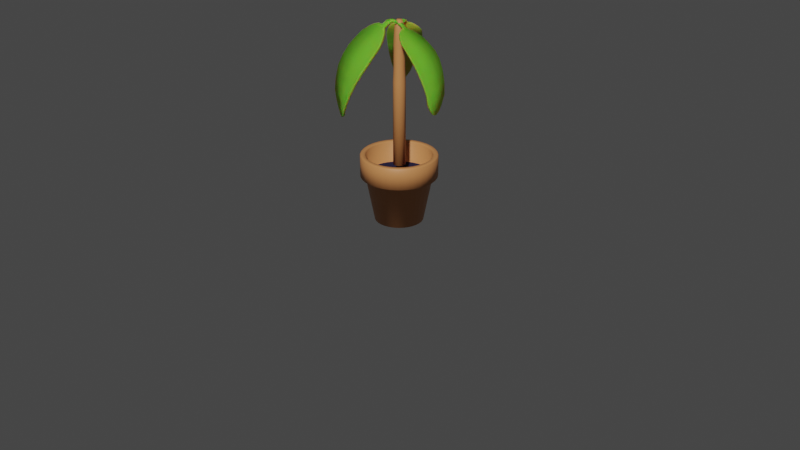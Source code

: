 # Source: Potted_Plant2_UV.blend  (saved by Blender 2.80.75; exported with 4.5.12 LTS)
import bpy
from mathutils import Matrix  # noqa: F401  (used for matrix-valued properties, if any)

bpy.ops.wm.read_factory_settings(use_empty=True)
scene = bpy.context.scene
scene.name = 'Scene'

# ---- collections
col_collection = bpy.data.collections.new('Collection'); scene.collection.children.link(col_collection)

# ---- materials (node trees are filled in below, after node groups)
mat_medium_wood_016 = bpy.data.materials.new('Medium Wood.016')
mat_medium_wood_016.preview_render_type = 'CUBE'
mat_outline_025 = bpy.data.materials.new('Outline.025')
mat_outline_025.use_backface_culling = True
mat_leaf_007 = bpy.data.materials.new('Leaf.007')
mat_leaf_007.preview_render_type = 'CUBE'
mat_material_027 = bpy.data.materials.new('Material.027')
mat_material_027.use_transparent_shadow = False

# ---- node groups
ng_nodegroup_019 = bpy.data.node_groups.new('NodeGroup.019', 'ShaderNodeTree')
_s = ng_nodegroup_019.interface.new_socket(name='Color', in_out='OUTPUT', socket_type='NodeSocketColor')
_s.default_value = (0.0, 0.0, 0.0, 0.0)
_s = ng_nodegroup_019.interface.new_socket(name='Base Color', in_out='INPUT', socket_type='NodeSocketColor')
_s.default_value = (0.5, 0.5, 0.5, 1.0)
_s = ng_nodegroup_019.interface.new_socket(name='Shadow Color', in_out='INPUT', socket_type='NodeSocketColor')
_s.default_value = (0.5, 0.5, 0.5, 1.0)
_N = ng_nodegroup_019.nodes; _L = ng_nodegroup_019.links
n0 = _N.new('ShaderNodeShaderToRGB'); n0.name = 'Shader to RGB'; n0.location = (1, -42)
n1 = _N.new('ShaderNodeMix'); n1.name = 'Mix.001'; n1.location = (515, -31)
n1.data_type = 'RGBA'
n1.blend_type = 'LIGHTEN'
n1.inputs[0].default_value = 1.0
n2 = _N.new('ShaderNodeBsdfDiffuse'); n2.name = 'Diffuse BSDF'; n2.location = (-197, -40)
n3 = _N.new('ShaderNodeMix'); n3.name = 'Mix'; n3.location = (728, -51)
n3.data_type = 'RGBA'
n3.blend_type = 'MULTIPLY'
n3.inputs[0].default_value = 1.0
n4 = _N.new('NodeGroupOutput'); n4.name = 'Group Output'; n4.location = (924, 18)
n5 = _N.new('NodeGroupInput'); n5.name = 'Group Input'; n5.location = (302, -222)
n6 = _N.new('ShaderNodeValToRGB'); n6.name = 'ColorRamp'; n6.location = (223, 5)
n6.width = 227
n6.color_ramp.interpolation = 'CARDINAL'
while len(n6.color_ramp.elements) > 1: n6.color_ramp.elements.remove(n6.color_ramp.elements[-1])
n6.color_ramp.elements[0].position = 0.0; n6.color_ramp.elements[0].color = (0.0, 0.0, 0.0, 1.0)
_e = n6.color_ramp.elements.new(0.8556); _e.color = (0.5, 0.5, 0.5, 1.0)
_e = n6.color_ramp.elements.new(1.0); _e.color = (1.0, 1.0, 1.0, 1.0)
_L.new(n2.outputs[0], n0.inputs[0])
_L.new(n0.outputs[0], n6.inputs[0])
_L.new(n5.outputs[0], n3.inputs[7])
_L.new(n3.outputs[2], n4.inputs[0])
_L.new(n1.outputs[2], n3.inputs[6])
_L.new(n6.outputs[0], n1.inputs[6])
_L.new(n5.outputs[1], n1.inputs[7])
n4.is_active_output = True

# ---- material node trees
mat_medium_wood_016.use_nodes = True; mat_medium_wood_016.node_tree.nodes.clear()
_N = mat_medium_wood_016.node_tree.nodes; _L = mat_medium_wood_016.node_tree.links
n0 = _N.new('ShaderNodeOutputMaterial'); n0.name = 'Material Output'; n0.location = (421, 343)
n0.target = 'CYCLES'
n1 = _N.new('ShaderNodeBsdfPrincipled'); n1.name = 'Principled BSDF'; n1.location = (104, 337)
n1.distribution = 'GGX'
n1.subsurface_method = 'RANDOM_WALK_SKIN'
n1.inputs[0].default_value = (0.552, 0.2232, 0.07619, 1.0)
n1.inputs[3].default_value = 1.45
n1.inputs[27].default_value = (0.0, 0.0, 0.0, 1.0)
n1.inputs[28].default_value = 1.0
n2 = _N.new('ShaderNodeOutputMaterial'); n2.name = 'Material Output.001'; n2.location = (0, 0)
n2.target = 'EEVEE'
n3 = _N.new('ShaderNodeMixShader'); n3.name = 'Mix Shader'; n3.location = (0, 0)
n3.label = 'Disable Shadow'
n3.hide = True
n4 = _N.new('ShaderNodeLightPath'); n4.name = 'Light Path'; n4.location = (0, 0)
n4.hide = True
n5 = _N.new('ShaderNodeBsdfTransparent'); n5.name = 'Transparent BSDF'; n5.location = (0, 0)
n5.hide = True
_L.new(n1.outputs[0], n0.inputs[0])
_L.new(n1.outputs[0], n3.inputs[1])
_L.new(n3.outputs[0], n2.inputs[0])
_L.new(n4.outputs[1], n3.inputs[0])
_L.new(n5.outputs[0], n3.inputs[2])
n0.is_active_output = True
mat_outline_025.use_nodes = True; mat_outline_025.node_tree.nodes.clear()
_N = mat_outline_025.node_tree.nodes; _L = mat_outline_025.node_tree.links
n0 = _N.new('ShaderNodeOutputMaterial'); n0.name = 'Material Output'; n0.location = (300, 300)
n0.target = 'CYCLES'
n1 = _N.new('ShaderNodeEmission'); n1.name = 'Emission'; n1.location = (10, 300)
n1.inputs[0].default_value = (0.016, 0.01444, 0.03434, 1.0)
n2 = _N.new('ShaderNodeOutputMaterial'); n2.name = 'Material Output.001'; n2.location = (0, 0)
n2.target = 'EEVEE'
n3 = _N.new('ShaderNodeMixShader'); n3.name = 'Mix Shader'; n3.location = (0, 0)
n3.label = 'Disable Shadow'
n3.hide = True
n4 = _N.new('ShaderNodeLightPath'); n4.name = 'Light Path'; n4.location = (0, 0)
n4.hide = True
n5 = _N.new('ShaderNodeBsdfTransparent'); n5.name = 'Transparent BSDF'; n5.location = (0, 0)
n5.hide = True
_L.new(n1.outputs[0], n0.inputs[0])
_L.new(n1.outputs[0], n3.inputs[1])
_L.new(n3.outputs[0], n2.inputs[0])
_L.new(n4.outputs[1], n3.inputs[0])
_L.new(n5.outputs[0], n3.inputs[2])
n0.is_active_output = True
mat_leaf_007.use_nodes = True; mat_leaf_007.node_tree.nodes.clear()
_N = mat_leaf_007.node_tree.nodes; _L = mat_leaf_007.node_tree.links
n0 = _N.new('ShaderNodeOutputMaterial'); n0.name = 'Material Output'; n0.location = (421, 343)
n0.target = 'CYCLES'
n1 = _N.new('ShaderNodeGroup'); n1.name = 'Group'; n1.location = (-22, 326)
n1.node_tree = ng_nodegroup_019
n1.inputs[0].default_value = (0.1441, 0.5149, 0.02956, 1.0)
n1.inputs[1].default_value = (0.07036, 0.1413, 0.02843, 1.0)
n2 = _N.new('ShaderNodeBsdfPrincipled'); n2.name = 'Principled BSDF'; n2.location = (142, 332)
n2.distribution = 'GGX'
n2.subsurface_method = 'RANDOM_WALK_SKIN'
n2.inputs[0].default_value = (0.1432, 0.5081, 0.0297, 1.0)
n2.inputs[2].default_value = 0.6018
n2.inputs[3].default_value = 1.45
n2.inputs[4].default_value = 0.8
n2.inputs[8].default_value = 1.0
n2.inputs[10].default_value = 0.03
n2.inputs[13].default_value = 0.0
n2.inputs[27].default_value = (0.0, 0.0, 0.0, 1.0)
n2.inputs[28].default_value = 1.0
n3 = _N.new('ShaderNodeOutputMaterial'); n3.name = 'Material Output.001'; n3.location = (0, 0)
n3.target = 'EEVEE'
n4 = _N.new('ShaderNodeMixShader'); n4.name = 'Mix Shader'; n4.location = (0, 0)
n4.label = 'Disable Shadow'
n4.hide = True
n5 = _N.new('ShaderNodeLightPath'); n5.name = 'Light Path'; n5.location = (0, 0)
n5.hide = True
n6 = _N.new('ShaderNodeBsdfTransparent'); n6.name = 'Transparent BSDF'; n6.location = (0, 0)
n6.hide = True
_L.new(n2.outputs[0], n0.inputs[0])
_L.new(n2.outputs[0], n4.inputs[1])
_L.new(n4.outputs[0], n3.inputs[0])
_L.new(n5.outputs[1], n4.inputs[0])
_L.new(n6.outputs[0], n4.inputs[2])
n0.is_active_output = True
mat_material_027.use_nodes = True; mat_material_027.node_tree.nodes.clear()
_N = mat_material_027.node_tree.nodes; _L = mat_material_027.node_tree.links
n0 = _N.new('ShaderNodeBsdfPrincipled'); n0.name = 'Principled BSDF'; n0.location = (10, 300)
n0.distribution = 'GGX'
n0.subsurface_method = 'RANDOM_WALK_SKIN'
n0.inputs[0].default_value = (0.016, 0.01444, 0.03434, 1.0)
n0.inputs[2].default_value = 1.0
n0.inputs[3].default_value = 1.45
n0.inputs[13].default_value = 0.0
n0.inputs[27].default_value = (0.0, 0.0, 0.0, 1.0)
n0.inputs[28].default_value = 1.0
n1 = _N.new('ShaderNodeOutputMaterial'); n1.name = 'Material Output'; n1.location = (300, 300)
_L.new(n0.outputs[0], n1.inputs[0])
n1.is_active_output = True

# ---- world
world_world = bpy.data.worlds.new('World'); scene.world = world_world
world_world.use_nodes = True; world_world.node_tree.nodes.clear()
_N = world_world.node_tree.nodes; _L = world_world.node_tree.links
n0 = _N.new('ShaderNodeOutputWorld'); n0.name = 'World Output'; n0.location = (300, 300)
n1 = _N.new('ShaderNodeBackground'); n1.name = 'Background'; n1.location = (10, 300)
n1.inputs[0].default_value = (0.05088, 0.05088, 0.05088, 1.0)
_L.new(n1.outputs[0], n0.inputs[0])
n0.is_active_output = True
world_world.color = (0.05088, 0.05088, 0.05088)
world_world.use_sun_shadow = False
world_world.sun_shadow_jitter_overblur = 0.0

# ---- cameras
cam_camera = bpy.data.cameras.new('Camera')
cam_camera.clip_end = 100.0
cam_camera.ortho_scale = 7.314

# ---- meshes
me_cylinder_004 = bpy.data.meshes.new('Cylinder.004')
me_cylinder_004.from_pydata([(-3.106e-07, 0.8372, -1.39), (-2.155e-06, 1.148, 0.2185), (0.1633, 0.8211, -1.39), (0.2239, 1.126, 0.2185), (0.3204, 0.7735, -1.39), (0.4392, 1.06, 0.2185), (0.4651, 0.6961, -1.39), (0.6376, 0.9542, 0.2185), (0.592, 0.592, -1.39), (0.8115, 0.8115, 0.2185), (0.6961, 0.4651, -1.39), (0.9542, 0.6376, 0.2185), (0.7735, 0.3204, -1.39), (1.06, 0.4392, 0.2185), (0.8211, 0.1633, -1.39), (1.126, 0.2239, 0.2185), (0.8372, -3.471e-07, -1.39), (1.148, -8.337e-07, 0.2185), (0.8211, -0.1633, -1.39), (1.126, -0.2239, 0.2185), (0.7735, -0.3204, -1.39), (1.06, -0.4392, 0.2185), (0.6961, -0.4651, -1.39), (0.9542, -0.6376, 0.2185), (0.592, -0.592, -1.39), (0.8115, -0.8115, 0.2185), (0.4651, -0.6961, -1.39), (0.6376, -0.9542, 0.2185), (0.3204, -0.7735, -1.39), (0.4392, -1.06, 0.2185), (0.1633, -0.8211, -1.39), (0.2239, -1.126, 0.2185), (-3.837e-07, -0.8372, -1.39), (-2.255e-06, -1.148, 0.2185), (-0.1633, -0.8211, -1.39), (-0.2239, -1.126, 0.2185), (-0.3204, -0.7735, -1.39), (-0.4392, -1.06, 0.2185), (-0.4651, -0.6961, -1.39), (-0.6376, -0.9542, 0.2185), (-0.592, -0.592, -1.39), (-0.8115, -0.8115, 0.2185), (-0.6961, -0.4651, -1.39), (-0.9542, -0.6376, 0.2185), (-0.7735, -0.3204, -1.39), (-1.06, -0.4392, 0.2185), (-0.8211, -0.1633, -1.39), (-1.126, -0.2239, 0.2185), (-0.8372, -3.006e-07, -1.39), (-1.148, -7.698e-07, 0.2185), (-0.8211, 0.1633, -1.39), (-1.126, 0.2239, 0.2185), (-0.7735, 0.3204, -1.39), (-1.06, 0.4392, 0.2185), (-0.6961, 0.4651, -1.39), (-0.9542, 0.6376, 0.2185), (-0.592, 0.592, -1.39), (-0.8115, 0.8115, 0.2185), (-0.4651, 0.6961, -1.39), (-0.6376, 0.9542, 0.2185), (-0.3204, 0.7735, -1.39), (-0.4392, 1.06, 0.2185), (-0.1633, 0.8211, -1.39), (-0.2239, 1.126, 0.2185), (0.2566, 1.29, 0.2185), (-2.425e-06, 1.315, 0.2185), (0.5034, 1.215, 0.2185), (0.7308, 1.094, 0.2185), (0.9301, 0.9301, 0.2185), (1.094, 0.7308, 0.2185), (1.215, 0.5034, 0.2185), (1.29, 0.2566, 0.2185), (1.315, -1.144e-06, 0.2185), (1.29, -0.2566, 0.2185), (1.215, -0.5034, 0.2185), (1.094, -0.7308, 0.2185), (0.9301, -0.9301, 0.2185), (0.7308, -1.094, 0.2185), (0.5034, -1.215, 0.2185), (0.2566, -1.29, 0.2185), (-2.54e-06, -1.315, 0.2185), (-0.2566, -1.29, 0.2185), (-0.5034, -1.215, 0.2185), (-0.7308, -1.094, 0.2185), (-0.9301, -0.9301, 0.2185), (-1.094, -0.7308, 0.2185), (-1.215, -0.5034, 0.2185), (-1.29, -0.2566, 0.2185), (-1.315, -1.07e-06, 0.2185), (-1.29, 0.2566, 0.2185), (-1.215, 0.5034, 0.2185), (-1.094, 0.7308, 0.2185), (-0.9301, 0.9301, 0.2185), (-0.7308, 1.094, 0.2185), (-0.5034, 1.215, 0.2185), (-0.2566, 1.29, 0.2185), (0.2199, 1.105, 0.2051), (-2.464e-06, 1.127, 0.2051), (0.4313, 1.041, 0.2051), (0.6261, 0.937, 0.2051), (0.7969, 0.7969, 0.2051), (0.937, 0.6261, 0.2051), (1.041, 0.4313, 0.2051), (1.105, 0.2199, 0.2051), (1.127, -1.139e-06, 0.2051), (1.105, -0.2199, 0.2051), (1.041, -0.4313, 0.2051), (0.937, -0.6261, 0.2051), (0.7969, -0.7969, 0.2051), (0.6261, -0.937, 0.2051), (0.4313, -1.041, 0.2051), (0.2199, -1.105, 0.2051), (-2.535e-06, -1.127, 0.2051), (-0.2199, -1.105, 0.2051), (-0.4313, -1.041, 0.2051), (-0.6261, -0.937, 0.2051), (-0.7969, -0.7969, 0.2051), (-0.937, -0.6261, 0.2051), (-1.041, -0.4313, 0.2051), (-1.105, -0.2199, 0.2051), (-1.127, -1.073e-06, 0.2051), (-1.105, 0.2199, 0.2051), (-1.041, 0.4313, 0.2051), (-0.937, 0.6261, 0.2051), (-0.7969, 0.7969, 0.2051), (-0.6261, 0.937, 0.2051), (-0.4313, 1.041, 0.2051), (-0.2199, 1.105, 0.2051), (0.2199, 1.105, 0.9378), (0.2582, 1.128, 0.971), (0.1932, 1.141, 0.971), (0.03313, 1.157, 0.971), (-0.03313, 1.157, 0.971), (-2.441e-06, 1.127, 0.9378), (0.4313, 1.041, 0.9378), (0.4734, 1.056, 0.971), (0.4122, 1.082, 0.971), (0.6261, 0.937, 0.9378), (0.6703, 0.9436, 0.971), (0.6152, 0.9804, 0.971), (0.7969, 0.7969, 0.9378), (0.8415, 0.7947, 0.971), (0.7947, 0.8415, 0.971), (0.937, 0.6261, 0.9378), (0.9804, 0.6152, 0.971), (0.9436, 0.6703, 0.971), (1.041, 0.4313, 0.9378), (1.082, 0.4122, 0.971), (1.056, 0.4734, 0.971), (1.105, 0.2199, 0.9378), (1.141, 0.1932, 0.971), (1.128, 0.2582, 0.971), (1.127, -1.139e-06, 0.9378), (1.157, -0.03313, 0.971), (1.157, 0.03313, 0.971), (1.105, -0.2199, 0.9378), (1.128, -0.2582, 0.971), (1.141, -0.1932, 0.971), (1.041, -0.4313, 0.9378), (1.056, -0.4734, 0.971), (1.082, -0.4122, 0.971), (0.937, -0.6261, 0.9378), (0.9436, -0.6703, 0.971), (0.9804, -0.6152, 0.971), (0.7969, -0.7969, 0.9378), (0.7947, -0.8415, 0.971), (0.8415, -0.7947, 0.971), (0.6261, -0.937, 0.9378), (0.6152, -0.9804, 0.971), (0.6703, -0.9436, 0.971), (0.4313, -1.041, 0.9378), (0.4122, -1.082, 0.971), (0.4734, -1.056, 0.971), (0.2199, -1.105, 0.9378), (0.1932, -1.141, 0.971), (0.2582, -1.128, 0.971), (-2.512e-06, -1.127, 0.9378), (-0.03313, -1.157, 0.971), (0.03313, -1.157, 0.971), (-0.2199, -1.105, 0.9378), (-0.2582, -1.128, 0.971), (-0.1932, -1.141, 0.971), (-0.4313, -1.041, 0.9378), (-0.4734, -1.056, 0.971), (-0.4122, -1.082, 0.971), (-0.6261, -0.937, 0.9378), (-0.6703, -0.9436, 0.971), (-0.6152, -0.9804, 0.971), (-0.7969, -0.7969, 0.9378), (-0.8415, -0.7947, 0.971), (-0.7947, -0.8415, 0.971), (-0.937, -0.6261, 0.9378), (-0.9804, -0.6152, 0.971), (-0.9436, -0.6703, 0.971), (-1.041, -0.4313, 0.9378), (-1.082, -0.4122, 0.971), (-1.056, -0.4734, 0.971), (-1.105, -0.2199, 0.9378), (-1.141, -0.1932, 0.971), (-1.128, -0.2582, 0.971), (-1.127, -1.073e-06, 0.9378), (-1.157, 0.03313, 0.971), (-1.157, -0.03313, 0.971), (-1.105, 0.2199, 0.9378), (-1.128, 0.2582, 0.971), (-1.141, 0.1932, 0.971), (-1.041, 0.4313, 0.9378), (-1.056, 0.4734, 0.971), (-1.082, 0.4122, 0.971), (-0.937, 0.6261, 0.9378), (-0.9436, 0.6703, 0.971), (-0.9804, 0.6152, 0.971), (-0.7969, 0.7969, 0.9378), (-0.7947, 0.8415, 0.971), (-0.8415, 0.7947, 0.971), (-0.6261, 0.937, 0.9378), (-0.6152, 0.9804, 0.971), (-0.6703, 0.9436, 0.971), (-0.4313, 1.041, 0.9378), (-0.4122, 1.082, 0.971), (-0.4734, 1.056, 0.971), (-0.2199, 1.105, 0.9378), (-0.1932, 1.141, 0.971), (-0.2582, 1.128, 0.971), (0.217, 1.261, 0.971), (0.282, 1.248, 0.971), (0.2566, 1.29, 0.9378), (0.03313, 1.279, 0.971), (-2.41e-06, 1.315, 0.9378), (-0.03313, 1.279, 0.971), (0.4588, 1.194, 0.971), (0.52, 1.169, 0.971), (0.5034, 1.215, 0.9378), (0.6829, 1.082, 0.971), (0.738, 1.045, 0.971), (0.7308, 1.094, 0.9378), (0.8808, 0.9277, 0.971), (0.9277, 0.8808, 0.971), (0.9301, 0.9301, 0.9378), (1.045, 0.738, 0.971), (1.082, 0.6829, 0.971), (1.094, 0.7308, 0.9378), (1.169, 0.52, 0.971), (1.194, 0.4588, 0.971), (1.215, 0.5034, 0.9378), (1.248, 0.282, 0.971), (1.261, 0.217, 0.971), (1.29, 0.2566, 0.9378), (1.279, 0.03313, 0.971), (1.279, -0.03313, 0.971), (1.315, -1.144e-06, 0.9378), (1.261, -0.217, 0.971), (1.248, -0.282, 0.971), (1.29, -0.2566, 0.9378), (1.194, -0.4588, 0.971), (1.169, -0.52, 0.971), (1.215, -0.5034, 0.9378), (1.082, -0.6829, 0.971), (1.045, -0.738, 0.971), (1.094, -0.7308, 0.9378), (0.9277, -0.8809, 0.971), (0.8808, -0.9277, 0.971), (0.9301, -0.9301, 0.9378), (0.738, -1.045, 0.971), (0.6829, -1.082, 0.971), (0.7308, -1.094, 0.9378), (0.52, -1.169, 0.971), (0.4588, -1.194, 0.971), (0.5034, -1.215, 0.9378), (0.282, -1.248, 0.971), (0.217, -1.261, 0.971), (0.2566, -1.29, 0.9378), (0.03313, -1.279, 0.971), (-0.03313, -1.279, 0.971), (-2.525e-06, -1.315, 0.9378), (-0.217, -1.261, 0.971), (-0.282, -1.248, 0.971), (-0.2566, -1.29, 0.9378), (-0.4588, -1.194, 0.971), (-0.52, -1.169, 0.971), (-0.5034, -1.215, 0.9378), (-0.6829, -1.082, 0.971), (-0.738, -1.045, 0.971), (-0.7308, -1.094, 0.9378), (-0.8809, -0.9277, 0.971), (-0.9277, -0.8809, 0.971), (-0.9301, -0.9301, 0.9378), (-1.045, -0.738, 0.971), (-1.082, -0.6829, 0.971), (-1.094, -0.7308, 0.9378), (-1.169, -0.52, 0.971), (-1.194, -0.4588, 0.971), (-1.215, -0.5034, 0.9378), (-1.248, -0.282, 0.971), (-1.261, -0.217, 0.971), (-1.29, -0.2566, 0.9378), (-1.279, -0.03313, 0.971), (-1.279, 0.03313, 0.971), (-1.315, -1.07e-06, 0.9378), (-1.261, 0.217, 0.971), (-1.248, 0.282, 0.971), (-1.29, 0.2566, 0.9378), (-1.194, 0.4588, 0.971), (-1.169, 0.52, 0.971), (-1.215, 0.5034, 0.9378), (-1.082, 0.6829, 0.971), (-1.045, 0.738, 0.971), (-1.094, 0.7308, 0.9378), (-0.9277, 0.8808, 0.971), (-0.8809, 0.9277, 0.971), (-0.9301, 0.9301, 0.9378), (-0.738, 1.045, 0.971), (-0.6829, 1.082, 0.971), (-0.7308, 1.094, 0.9378), (-0.52, 1.169, 0.971), (-0.4588, 1.194, 0.971), (-0.5034, 1.215, 0.9378), (-0.282, 1.248, 0.971), (-0.217, 1.261, 0.971), (-0.2566, 1.29, 0.9378), (-0.06631, 0.1875, 4.825), (-0.07344, 0.207, 0.6021), (-0.1231, 0.1547, 4.825), (-0.1365, 0.1707, 0.6021), (-0.1652, 0.1045, 4.825), (-0.1833, 0.1149, 0.6021), (-0.1876, 0.04289, 4.825), (-0.2081, 0.0465, 0.6021), (-0.1876, -0.02266, 4.825), (-0.2081, -0.02628, 0.6021), (-0.1652, -0.08426, 4.825), (-0.1833, -0.09468, 0.6021), (-0.1231, -0.1345, 4.825), (-0.1365, -0.1504, 0.6021), (-0.06631, -0.1672, 4.825), (-0.07344, -0.1868, 0.6021), (-0.001759, -0.1786, 4.825), (-0.001759, -0.1995, 0.6021), (0.06279, -0.1672, 4.825), (0.06992, -0.1868, 0.6021), (0.1196, -0.1345, 4.825), (0.133, -0.1504, 0.6021), (0.1617, -0.08426, 4.825), (0.1797, -0.09468, 0.6021), (0.1841, -0.02266, 4.825), (0.2046, -0.02628, 0.6021), (0.1841, 0.04289, 4.825), (0.2046, 0.0465, 0.6021), (0.1617, 0.1045, 4.825), (0.1797, 0.1149, 0.6021), (0.1196, 0.1547, 4.825), (0.133, 0.1707, 0.6021), (0.06279, 0.1875, 4.825), (0.06992, 0.207, 0.6021), (-0.001759, 0.1988, 4.825), (-0.001759, 0.2197, 0.6021), (0.1604, 0.1038, 4.02), (0.1797, 0.1149, 3.493), (-0.001759, 0.2197, 3.493), (-0.001759, 0.1974, 4.02), (0.1186, 0.1536, 4.02), (0.133, 0.1707, 3.493), (0.1827, -0.02241, 4.02), (0.2046, -0.02628, 3.493), (0.0623, 0.1861, 4.02), (0.06992, 0.207, 3.493), (0.1186, -0.1334, 4.02), (0.133, -0.1504, 3.493), (0.1827, 0.04264, 4.02), (0.2046, 0.0465, 3.493), (-0.06582, -0.1659, 4.02), (-0.07344, -0.1868, 3.493), (-0.001759, -0.1772, 4.02), (-0.001759, -0.1995, 3.493), (0.0623, -0.1659, 4.02), (0.06992, -0.1868, 3.493), (0.1604, -0.08354, 4.02), (0.1797, -0.09468, 3.493), (-0.1222, -0.1334, 4.02), (-0.1365, -0.1504, 3.493), (-0.164, -0.08354, 4.02), (-0.1833, -0.09468, 3.493), (-0.1222, 0.1536, 4.02), (-0.1365, 0.1707, 3.493), (-0.1862, 0.04264, 4.02), (-0.2081, 0.0465, 3.493), (-0.1862, -0.02241, 4.02), (-0.2081, -0.02628, 3.493), (-0.164, 0.1038, 4.02), (-0.1833, 0.1149, 3.493), (-0.06582, 0.1861, 4.02), (-0.07344, 0.207, 3.493), (-0.0566, 0.1608, 5.317), (-0.1048, 0.133, 5.317), (-0.1406, 0.09029, 5.317), (-0.1597, 0.03796, 5.317), (-0.1597, -0.01773, 5.317), (-0.1406, -0.07007, 5.317), (-0.1048, -0.1127, 5.317), (-0.0566, -0.1406, 5.317), (-0.001759, -0.1502, 5.317), (0.05309, -0.1406, 5.317), (0.1013, -0.1127, 5.317), (0.1371, -0.07007, 5.317), (0.1562, -0.01773, 5.317), (0.1562, 0.03796, 5.317), (0.1371, 0.09029, 5.317), (0.1013, 0.133, 5.317), (0.05309, 0.1608, 5.317), (-0.001759, 0.1705, 5.317), (-0.03105, 0.09059, 5.565), (-0.05681, 0.07572, 5.565), (-0.07593, 0.05293, 5.565), (-0.0861, 0.02498, 5.565), (-0.0861, -0.00476, 5.565), (-0.07593, -0.03271, 5.565), (-0.05681, -0.05549, 5.565), (-0.03105, -0.07036, 5.565), (-0.001759, -0.07553, 5.565), (0.02753, -0.07036, 5.565), (0.05329, -0.05549, 5.565), (0.07241, -0.03271, 5.565), (0.08258, -0.00476, 5.565), (0.08258, 0.02498, 5.565), (0.07241, 0.05293, 5.565), (0.05329, 0.07572, 5.565), (0.02753, 0.09059, 5.565), (-0.001759, 0.09575, 5.565), (-0.3332, -0.3488, 5.359), (-0.4998, -0.3291, 5.364), (-0.6802, -0.3579, 5.314), (-0.8675, -0.4342, 5.211), (-1.054, -0.5553, 5.059), (-1.177, -0.7318, 4.852), (-1.308, -0.9185, 4.603), (-1.404, -1.094, 4.297), (-1.486, -1.236, 3.941), (-1.517, -1.335, 3.499), (-1.501, -1.355, 3.2), (-1.486, -1.313, 2.838), (-1.408, -1.305, 2.574), (-1.303, -1.318, 2.375), (-1.183, -1.364, 2.323), (-1.05, -1.441, 2.42), (-0.9279, -1.527, 2.597), (-0.6879, -1.631, 2.944), (-0.5012, -1.641, 3.276), (-0.2962, -1.568, 3.694), (-0.1337, -1.448, 4.034), (-0.01266, -1.28, 4.334), (0.04371, -1.073, 4.599), (0.07951, -0.8717, 4.824), (0.02415, -0.6831, 5.026), (-0.06605, -0.5294, 5.186), (-0.1867, -0.4165, 5.299), (-0.3494, -0.4087, 5.416), (-0.516, -0.3889, 5.421), (-0.6964, -0.4177, 5.371), (-0.8837, -0.494, 5.268), (-1.07, -0.6152, 5.116), (-1.193, -0.7916, 4.909), (-1.324, -0.9783, 4.66), (-1.42, -1.154, 4.355), (-1.502, -1.296, 3.998), (-1.533, -1.394, 3.556), (-1.534, -1.434, 3.187), (-1.519, -1.391, 2.825), (-1.44, -1.382, 2.561), (-1.336, -1.396, 2.362), (-1.216, -1.442, 2.31), (-1.082, -1.519, 2.407), (-0.9606, -1.604, 2.584), (-0.721, -1.71, 2.931), (-0.5174, -1.701, 3.334), (-0.3124, -1.628, 3.751), (-0.15, -1.508, 4.091), (-0.02886, -1.34, 4.392), (0.0275, -1.132, 4.656), (0.0633, -0.9315, 4.881), (0.007943, -0.743, 5.083), (-0.08226, -0.5892, 5.244), (-0.2029, -0.4763, 5.356), (-0.2643, -0.2388, 5.487), (-0.1178, -0.3064, 5.427), (-0.2805, -0.2986, 5.544), (-0.134, -0.3663, 5.484), (-0.2107, -0.1382, 5.498), (-0.07093, -0.2349, 5.483), (-0.1887, -0.1222, 5.579), (-0.05183, -0.2287, 5.565), (-0.1282, -0.08556, 5.459), (0.01628, -0.179, 5.46), (-0.09099, -0.02102, 5.525), (0.0535, -0.1144, 5.525), (-0.0749, -0.06147, 5.438), (0.03276, -0.1112, 5.422), (-0.04802, 0.002199, 5.439), (0.05964, -0.04753, 5.423), (-0.0732, 0.382, 5.338), (0.01252, 0.4906, 5.299), (0.05441, 0.6277, 5.224), (0.05087, 0.7882, 5.114), (0.001407, 0.9652, 4.975), (-0.1288, 1.12, 4.819), (-0.2755, 1.282, 4.63), (-0.4466, 1.409, 4.402), (-0.6167, 1.507, 4.129), (-0.8048, 1.54, 3.791), (-0.9167, 1.515, 3.561), (-1.005, 1.456, 3.267), (-1.112, 1.376, 3.074), (-1.226, 1.293, 2.942), (-1.324, 1.226, 2.939), (-1.404, 1.176, 3.063), (-1.459, 1.145, 3.25), (-1.527, 1.053, 3.604), (-1.511, 0.9522, 3.914), (-1.422, 0.806, 4.279), (-1.306, 0.6611, 4.563), (-1.152, 0.5191, 4.794), (-0.955, 0.4013, 4.974), (-0.7656, 0.2979, 5.119), (-0.5527, 0.263, 5.227), (-0.3614, 0.266, 5.301), (-0.1994, 0.3062, 5.339), (-0.08944, 0.4266, 5.393), (-0.003727, 0.5352, 5.354), (0.03817, 0.6723, 5.278), (0.03463, 0.8328, 5.169), (-0.01484, 1.01, 5.03), (-0.145, 1.165, 4.874), (-0.2917, 1.327, 4.685), (-0.4629, 1.453, 4.456), (-0.633, 1.551, 4.183), (-0.8211, 1.585, 3.845), (-0.9598, 1.575, 3.559), (-1.047, 1.515, 3.266), (-1.155, 1.435, 3.072), (-1.269, 1.352, 2.941), (-1.367, 1.285, 2.937), (-1.446, 1.235, 3.061), (-1.502, 1.204, 3.249), (-1.57, 1.113, 3.603), (-1.528, 0.9968, 3.969), (-1.438, 0.8505, 4.334), (-1.322, 0.7056, 4.617), (-1.169, 0.5637, 4.849), (-0.9713, 0.4458, 5.029), (-0.7818, 0.3425, 5.173), (-0.569, 0.3076, 5.282), (-0.3776, 0.3106, 5.356), (-0.2157, 0.3508, 5.393), (0.01117, 0.291, 5.433), (-0.1151, 0.2152, 5.434), (-0.005077, 0.3356, 5.488), (-0.1313, 0.2598, 5.488), (0.06006, 0.206, 5.433), (-0.0695, 0.1524, 5.474), (0.08605, 0.1893, 5.499), (-0.04843, 0.1425, 5.542), (0.04884, 0.1196, 5.41), (-0.07563, 0.06228, 5.464), (0.0968, 0.06773, 5.457), (-0.02766, 0.01041, 5.511), (0.03623, 0.06881, 5.401), (-0.0481, 0.0153, 5.424), (0.06833, 0.01952, 5.395), (-0.016, -0.03399, 5.417), (0.2876, -0.1283, 5.3), (0.3232, -0.2668, 5.286), (0.408, -0.3943, 5.233), (0.5386, -0.5059, 5.142), (0.71, -0.5964, 5.018), (0.912, -0.6135, 4.862), (1.129, -0.6276, 4.673), (1.334, -0.6091, 4.437), (1.514, -0.5822, 4.154), (1.653, -0.5154, 3.798), (1.7, -0.4542, 3.553), (1.705, -0.4035, 3.245), (1.705, -0.3066, 3.03), (1.708, -0.1917, 2.876), (1.713, -0.07579, 2.851), (1.72, 0.03863, 2.956), (1.729, 0.1348, 3.128), (1.696, 0.3063, 3.457), (1.606, 0.4099, 3.753), (1.435, 0.4918, 4.109), (1.25, 0.5375, 4.389), (1.044, 0.5419, 4.623), (0.8312, 0.4887, 4.816), (0.6349, 0.4266, 4.975), (0.4795, 0.2992, 5.108), (0.3673, 0.1603, 5.21), (0.3025, 0.01589, 5.274), (0.333, -0.1319, 5.356), (0.3687, -0.2704, 5.342), (0.4534, -0.3979, 5.289), (0.584, -0.5094, 5.199), (0.7554, -0.6, 5.074), (0.9574, -0.617, 4.919), (1.175, -0.6312, 4.729), (1.379, -0.6126, 4.493), (1.559, -0.5857, 4.21), (1.699, -0.5189, 3.854), (1.774, -0.4558, 3.552), (1.778, -0.405, 3.244), (1.778, -0.3082, 3.029), (1.78, -0.1933, 2.875), (1.785, -0.07733, 2.849), (1.793, 0.03709, 2.955), (1.802, 0.1333, 3.127), (1.769, 0.3048, 3.456), (1.651, 0.4063, 3.809), (1.48, 0.4883, 4.165), (1.295, 0.5339, 4.445), (1.089, 0.5384, 4.679), (0.8766, 0.4851, 4.872), (0.6804, 0.4231, 5.031), (0.525, 0.2957, 5.165), (0.4127, 0.1567, 5.266), (0.3479, 0.01234, 5.331), (0.1642, -0.124, 5.396), (0.1791, 0.02026, 5.37), (0.2096, -0.1275, 5.452), (0.2245, 0.01671, 5.426), (0.06688, -0.1124, 5.394), (0.1015, 0.02867, 5.409), (0.0379, -0.111, 5.461), (0.08093, 0.03036, 5.479), (0.004374, -0.05682, 5.36), (0.03301, 0.08475, 5.389), (-0.06589, -0.05544, 5.408), (-0.03726, 0.08613, 5.437), (-0.02875, -0.01865, 5.344), (-0.0211, 0.0834, 5.348), (-0.08745, -0.01605, 5.337), (-0.0798, 0.08601, 5.341)], [], [(0, 1, 3, 2), (2, 3, 5, 4), (4, 5, 7, 6), (6, 7, 9, 8), (8, 9, 11, 10), (10, 11, 13, 12), (12, 13, 15, 14), (14, 15, 17, 16), (16, 17, 19, 18), (18, 19, 21, 20), (20, 21, 23, 22), (22, 23, 25, 24), (24, 25, 27, 26), (26, 27, 29, 28), (28, 29, 31, 30), (30, 31, 33, 32), (32, 33, 35, 34), (34, 35, 37, 36), (36, 37, 39, 38), (38, 39, 41, 40), (40, 41, 43, 42), (42, 43, 45, 44), (44, 45, 47, 46), (46, 47, 49, 48), (48, 49, 51, 50), (50, 51, 53, 52), (52, 53, 55, 54), (54, 55, 57, 56), (56, 57, 59, 58), (58, 59, 61, 60), (13, 11, 69, 70), (60, 61, 63, 62), (62, 63, 1, 0), (0, 2, 4, 6, 8, 10, 12, 14, 16, 18, 20, 22, 24, 26, 28, 30, 32, 34, 36, 38, 40, 42, 44, 46, 48, 50, 52, 54, 56, 58, 60, 62), (94, 93, 313, 316), (31, 29, 78, 79), (49, 47, 87, 88), (5, 3, 64, 66), (23, 21, 74, 75), (41, 39, 83, 84), (59, 57, 92, 93), (15, 13, 70, 71), (33, 31, 79, 80), (51, 49, 88, 89), (7, 5, 66, 67), (25, 23, 75, 76), (43, 41, 84, 85), (61, 59, 93, 94), (17, 15, 71, 72), (35, 33, 80, 81), (53, 51, 89, 90), (9, 7, 67, 68), (27, 25, 76, 77), (45, 43, 85, 86), (63, 61, 94, 95), (19, 17, 72, 73), (37, 35, 81, 82), (55, 53, 90, 91), (11, 9, 68, 69), (29, 27, 77, 78), (47, 45, 86, 87), (3, 1, 65, 64), (1, 63, 95, 65), (21, 19, 73, 74), (39, 37, 82, 83), (57, 55, 91, 92), (185, 182, 114, 115), (81, 80, 274, 277), (68, 67, 235, 238), (95, 94, 316, 319), (82, 81, 277, 280), (69, 68, 238, 241), (83, 82, 280, 283), (70, 69, 241, 244), (67, 66, 232, 235), (84, 83, 283, 286), (71, 70, 244, 247), (85, 84, 286, 289), (72, 71, 247, 250), (86, 85, 289, 292), (73, 72, 250, 253), (87, 86, 292, 295), (74, 73, 253, 256), (88, 87, 295, 298), (75, 74, 256, 259), (89, 88, 298, 301), (76, 75, 259, 262), (90, 89, 301, 304), (77, 76, 262, 265), (91, 90, 304, 307), (78, 77, 265, 268), (92, 91, 307, 310), (79, 78, 268, 271), (66, 64, 226, 232), (93, 92, 310, 313), (80, 79, 271, 274), (65, 95, 319, 228), (134, 128, 96, 98), (131, 130, 224, 227), (140, 137, 99, 100), (143, 140, 100, 101), (146, 143, 101, 102), (149, 146, 102, 103), (152, 149, 103, 104), (155, 152, 104, 105), (158, 155, 105, 106), (161, 158, 106, 107), (164, 161, 107, 108), (167, 164, 108, 109), (170, 167, 109, 110), (173, 170, 110, 111), (176, 173, 111, 112), (179, 176, 112, 113), (180, 184, 278, 276), (182, 179, 113, 114), (188, 185, 115, 116), (191, 188, 116, 117), (194, 191, 117, 118), (197, 194, 118, 119), (200, 197, 119, 120), (203, 200, 120, 121), (206, 203, 121, 122), (209, 206, 122, 123), (212, 209, 123, 124), (215, 212, 124, 125), (218, 215, 125, 126), (221, 218, 126, 127), (64, 65, 228, 226), (137, 134, 98, 99), (96, 97, 127, 126, 125, 124, 123, 122, 121, 120, 119, 118, 117, 116, 115, 114, 113, 112, 111, 110, 109, 108, 107, 106, 105, 104, 103, 102, 101, 100, 99, 98), (141, 145, 239, 237), (222, 132, 229, 318), (183, 187, 281, 279), (144, 148, 242, 240), (186, 190, 284, 282), (147, 151, 245, 243), (189, 193, 287, 285), (150, 154, 248, 246), (192, 196, 290, 288), (153, 157, 251, 249), (195, 199, 293, 291), (156, 160, 254, 252), (198, 202, 296, 294), (159, 163, 257, 255), (201, 205, 299, 297), (162, 166, 260, 258), (204, 208, 302, 300), (165, 169, 263, 261), (207, 211, 305, 303), (168, 172, 266, 264), (129, 136, 230, 225), (210, 214, 308, 306), (171, 175, 269, 267), (133, 221, 127, 97), (213, 217, 311, 309), (174, 178, 272, 270), (135, 139, 233, 231), (216, 220, 314, 312), (177, 181, 275, 273), (138, 142, 236, 234), (219, 223, 317, 315), (390, 320, 354, 359), (388, 324, 322, 382), (384, 326, 324, 388), (128, 129, 130), (131, 132, 133), (134, 135, 136), (137, 138, 139), (140, 141, 142), (143, 144, 145), (146, 147, 148), (149, 150, 151), (152, 153, 154), (155, 156, 157), (158, 159, 160), (161, 162, 163), (164, 165, 166), (167, 168, 169), (170, 171, 172), (173, 174, 175), (176, 177, 178), (179, 180, 181), (182, 183, 184), (185, 186, 187), (188, 189, 190), (191, 192, 193), (194, 195, 196), (197, 198, 199), (200, 201, 202), (203, 204, 205), (206, 207, 208), (209, 210, 211), (212, 213, 214), (215, 216, 217), (218, 219, 220), (221, 222, 223), (224, 225, 226), (227, 228, 229), (230, 231, 232), (233, 234, 235), (236, 237, 238), (239, 240, 241), (242, 243, 244), (245, 246, 247), (248, 249, 250), (251, 252, 253), (254, 255, 256), (257, 258, 259), (260, 261, 262), (263, 264, 265), (266, 267, 268), (269, 270, 271), (272, 273, 274), (275, 276, 277), (278, 279, 280), (281, 282, 283), (284, 285, 286), (287, 288, 289), (290, 291, 292), (293, 294, 295), (296, 297, 298), (299, 300, 301), (302, 303, 304), (305, 306, 307), (308, 309, 310), (311, 312, 313), (314, 315, 316), (317, 318, 319), (226, 228, 227, 224), (232, 226, 225, 230), (235, 232, 231, 233), (238, 235, 234, 236), (241, 238, 237, 239), (244, 241, 240, 242), (247, 244, 243, 245), (250, 247, 246, 248), (253, 250, 249, 251), (256, 253, 252, 254), (259, 256, 255, 257), (262, 259, 258, 260), (265, 262, 261, 263), (268, 265, 264, 266), (271, 268, 267, 269), (274, 271, 270, 272), (277, 274, 273, 275), (280, 277, 276, 278), (283, 280, 279, 281), (286, 283, 282, 284), (289, 286, 285, 287), (292, 289, 288, 290), (295, 292, 291, 293), (298, 295, 294, 296), (301, 298, 297, 299), (304, 301, 300, 302), (307, 304, 303, 305), (310, 307, 306, 308), (313, 310, 309, 311), (316, 313, 312, 314), (319, 316, 315, 317), (228, 319, 318, 229), (130, 131, 133, 128), (136, 129, 128, 134), (139, 135, 134, 137), (142, 138, 137, 140), (145, 141, 140, 143), (148, 144, 143, 146), (151, 147, 146, 149), (154, 150, 149, 152), (157, 153, 152, 155), (160, 156, 155, 158), (163, 159, 158, 161), (166, 162, 161, 164), (169, 165, 164, 167), (172, 168, 167, 170), (175, 171, 170, 173), (178, 174, 173, 176), (181, 177, 176, 179), (184, 180, 179, 182), (187, 183, 182, 185), (190, 186, 185, 188), (193, 189, 188, 191), (196, 192, 191, 194), (199, 195, 194, 197), (202, 198, 197, 200), (205, 201, 200, 203), (208, 204, 203, 206), (211, 207, 206, 209), (214, 210, 209, 212), (217, 213, 212, 215), (220, 216, 215, 218), (223, 219, 218, 221), (132, 222, 221, 133), (229, 132, 131, 227), (129, 225, 224, 130), (135, 231, 230, 136), (138, 234, 233, 139), (141, 237, 236, 142), (144, 240, 239, 145), (147, 243, 242, 148), (150, 246, 245, 151), (153, 249, 248, 154), (156, 252, 251, 157), (159, 255, 254, 160), (162, 258, 257, 163), (165, 261, 260, 166), (168, 264, 263, 169), (171, 267, 266, 172), (174, 270, 269, 175), (177, 273, 272, 178), (180, 276, 275, 181), (183, 279, 278, 184), (186, 282, 281, 187), (189, 285, 284, 190), (192, 288, 287, 193), (195, 291, 290, 196), (198, 294, 293, 199), (201, 297, 296, 202), (204, 300, 299, 205), (207, 303, 302, 208), (210, 306, 305, 211), (213, 309, 308, 214), (216, 312, 311, 217), (219, 315, 314, 220), (222, 318, 317, 223), (128, 133, 97, 96), (359, 354, 352, 364), (386, 328, 326, 384), (326, 328, 396, 395), (382, 322, 320, 390), (325, 323, 321, 355, 353, 351, 349, 347, 345, 343, 341, 339, 337, 335, 333, 331, 329, 327), (364, 352, 350, 360), (374, 338, 336, 372), (366, 340, 338, 374), (360, 350, 348, 356), (356, 348, 346, 368), (368, 346, 344, 362), (362, 344, 342, 376), (372, 336, 334, 370), (370, 334, 332, 378), (378, 332, 330, 380), (380, 330, 328, 386), (376, 342, 340, 366), (343, 377, 367, 341), (377, 376, 366, 367), (331, 381, 387, 329), (381, 380, 386, 387), (333, 379, 381, 331), (379, 378, 380, 381), (335, 371, 379, 333), (371, 370, 378, 379), (337, 373, 371, 335), (373, 372, 370, 371), (345, 363, 377, 343), (363, 362, 376, 377), (347, 369, 363, 345), (369, 368, 362, 363), (349, 357, 369, 347), (357, 356, 368, 369), (351, 361, 357, 349), (361, 360, 356, 357), (341, 367, 375, 339), (367, 366, 374, 375), (339, 375, 373, 337), (375, 374, 372, 373), (353, 365, 361, 351), (365, 364, 360, 361), (323, 383, 391, 321), (383, 382, 390, 391), (329, 387, 385, 327), (387, 386, 384, 385), (355, 358, 365, 353), (358, 359, 364, 365), (327, 385, 389, 325), (385, 384, 388, 389), (325, 389, 383, 323), (389, 388, 382, 383), (321, 391, 358, 355), (391, 390, 359, 358), (396, 397, 415, 414), (336, 338, 401, 400), (320, 322, 393, 392), (352, 354, 409, 408), (350, 352, 408, 407), (328, 330, 397, 396), (332, 334, 399, 398), (324, 326, 395, 394), (338, 340, 402, 401), (348, 350, 407, 406), (342, 344, 404, 403), (340, 342, 403, 402), (322, 324, 394, 393), (334, 336, 400, 399), (354, 320, 392, 409), (346, 348, 406, 405), (330, 332, 398, 397), (344, 346, 405, 404), (410, 411, 412, 413, 414, 415, 416, 417, 418, 419, 420, 421, 422, 423, 424, 425, 426, 427), (404, 405, 423, 422), (393, 394, 412, 411), (408, 409, 427, 426), (394, 395, 413, 412), (403, 404, 422, 421), (409, 392, 410, 427), (399, 400, 418, 417), (406, 407, 425, 424), (395, 396, 414, 413), (402, 403, 421, 420), (407, 408, 426, 425), (392, 393, 411, 410), (397, 398, 416, 415), (401, 402, 420, 419), (398, 399, 417, 416), (400, 401, 419, 418), (405, 406, 424, 423), (429, 428, 454, 453, 430), (431, 430, 453, 452), (432, 431, 452, 451), (433, 432, 451, 450), (434, 433, 450, 449), (435, 434, 449, 448), (436, 435, 448, 447), (437, 436, 447, 446), (438, 437, 446, 445), (439, 438, 445, 444), (440, 439, 444, 443), (441, 440, 443, 442), (456, 457, 480, 481, 455), (458, 479, 480, 457), (459, 478, 479, 458), (460, 477, 478, 459), (461, 476, 477, 460), (462, 475, 476, 461), (463, 474, 475, 462), (464, 473, 474, 463), (465, 472, 473, 464), (466, 471, 472, 465), (467, 470, 471, 466), (468, 469, 470, 467), (442, 443, 470, 469), (430, 431, 458, 457), (443, 444, 471, 470), (431, 432, 459, 458), (444, 445, 472, 471), (432, 433, 460, 459), (445, 446, 473, 472), (433, 434, 461, 460), (446, 447, 474, 473), (434, 435, 462, 461), (447, 448, 475, 474), (435, 436, 463, 462), (448, 449, 476, 475), (436, 437, 464, 463), (449, 450, 477, 476), (437, 438, 465, 464), (450, 451, 478, 477), (438, 439, 466, 465), (451, 452, 479, 478), (439, 440, 467, 466), (452, 453, 480, 479), (440, 441, 468, 467), (453, 454, 481, 480), (428, 429, 456, 455), (454, 428, 482, 483), (429, 430, 457, 456), (482, 484, 488, 486), (481, 454, 483, 485), (455, 481, 485, 484), (428, 455, 484, 482), (442, 469, 468, 441), (487, 486, 490, 491), (484, 485, 489, 488), (485, 483, 487, 489), (483, 482, 486, 487), (490, 492, 496, 494), (486, 488, 492, 490), (488, 489, 493, 492), (489, 487, 491, 493), (495, 494, 496, 497), (492, 493, 497, 496), (493, 491, 495, 497), (491, 490, 494, 495), (499, 498, 524, 523, 500), (501, 500, 523, 522), (502, 501, 522, 521), (503, 502, 521, 520), (504, 503, 520, 519), (505, 504, 519, 518), (506, 505, 518, 517), (507, 506, 517, 516), (508, 507, 516, 515), (509, 508, 515, 514), (510, 509, 514, 513), (511, 510, 513, 512), (526, 527, 550, 551, 525), (528, 549, 550, 527), (529, 548, 549, 528), (530, 547, 548, 529), (531, 546, 547, 530), (532, 545, 546, 531), (533, 544, 545, 532), (534, 543, 544, 533), (535, 542, 543, 534), (536, 541, 542, 535), (537, 540, 541, 536), (538, 539, 540, 537), (512, 513, 540, 539), (500, 501, 528, 527), (513, 514, 541, 540), (501, 502, 529, 528), (514, 515, 542, 541), (502, 503, 530, 529), (515, 516, 543, 542), (503, 504, 531, 530), (516, 517, 544, 543), (504, 505, 532, 531), (517, 518, 545, 544), (505, 506, 533, 532), (518, 519, 546, 545), (506, 507, 534, 533), (519, 520, 547, 546), (507, 508, 535, 534), (520, 521, 548, 547), (508, 509, 536, 535), (521, 522, 549, 548), (509, 510, 537, 536), (522, 523, 550, 549), (510, 511, 538, 537), (523, 524, 551, 550), (498, 499, 526, 525), (524, 498, 552, 553), (499, 500, 527, 526), (552, 554, 558, 556), (551, 524, 553, 555), (525, 551, 555, 554), (498, 525, 554, 552), (512, 539, 538, 511), (557, 556, 560, 561), (554, 555, 559, 558), (555, 553, 557, 559), (553, 552, 556, 557), (560, 562, 566, 564), (556, 558, 562, 560), (558, 559, 563, 562), (559, 557, 561, 563), (565, 564, 566, 567), (562, 563, 567, 566), (563, 561, 565, 567), (561, 560, 564, 565), (569, 568, 594, 593, 570), (571, 570, 593, 592), (572, 571, 592, 591), (573, 572, 591, 590), (574, 573, 590, 589), (575, 574, 589, 588), (576, 575, 588, 587), (577, 576, 587, 586), (578, 577, 586, 585), (579, 578, 585, 584), (580, 579, 584, 583), (581, 580, 583, 582), (596, 597, 620, 621, 595), (598, 619, 620, 597), (599, 618, 619, 598), (600, 617, 618, 599), (601, 616, 617, 600), (602, 615, 616, 601), (603, 614, 615, 602), (604, 613, 614, 603), (605, 612, 613, 604), (606, 611, 612, 605), (607, 610, 611, 606), (608, 609, 610, 607), (582, 583, 610, 609), (570, 571, 598, 597), (583, 584, 611, 610), (571, 572, 599, 598), (584, 585, 612, 611), (572, 573, 600, 599), (585, 586, 613, 612), (573, 574, 601, 600), (586, 587, 614, 613), (574, 575, 602, 601), (587, 588, 615, 614), (575, 576, 603, 602), (588, 589, 616, 615), (576, 577, 604, 603), (589, 590, 617, 616), (577, 578, 605, 604), (590, 591, 618, 617), (578, 579, 606, 605), (591, 592, 619, 618), (579, 580, 607, 606), (592, 593, 620, 619), (580, 581, 608, 607), (593, 594, 621, 620), (568, 569, 596, 595), (594, 568, 622, 623), (569, 570, 597, 596), (622, 624, 628, 626), (621, 594, 623, 625), (595, 621, 625, 624), (568, 595, 624, 622), (582, 609, 608, 581), (627, 626, 630, 631), (624, 625, 629, 628), (625, 623, 627, 629), (623, 622, 626, 627), (630, 632, 636, 634), (626, 628, 632, 630), (628, 629, 633, 632), (629, 627, 631, 633), (635, 634, 636, 637), (632, 633, 637, 636), (633, 631, 635, 637), (631, 630, 634, 635)])
me_cylinder_004.polygons.foreach_set('use_smooth', [True] * 615)
me_cylinder_004.polygons.foreach_set('material_index', [0, 0, 0, 0, 0, 0, 0, 0, 0, 0, 0, 0, 0, 0, 0, 0, 0, 0, 0, 0, 0, 0, 0, 0, 0, 0, 0, 0, 0, 0, 0, 0, 0, 0, 0, 0, 0, 0, 0, 0, 0, 0, 0, 0, 0, 0, 0, 0, 0, 0, 0, 0, 0, 0, 0, 0, 0, 0, 0, 0, 0, 0, 0, 0, 0, 0, 0, 0, 0, 0, 0, 0, 0, 0, 0, 0, 0, 0, 0, 0, 0, 0, 0, 0, 0, 0, 0, 0, 0, 0, 0, 0, 0, 0, 0, 0, 0, 0, 0, 0, 0, 0, 0, 0, 0, 0, 0, 0, 0, 0, 0, 0, 0, 0, 0, 0, 0, 0, 0, 0, 0, 0, 0, 0, 0, 0, 0, 0, 0, 4, 0, 0, 0, 0, 0, 0, 0, 0, 0, 0, 0, 0, 0, 0, 0, 0, 0, 0, 0, 0, 0, 0, 0, 0, 0, 0, 0, 0, 0, 0, 0, 0, 0, 0, 0, 0, 0, 0, 0, 0, 0, 0, 0, 0, 0, 0, 0, 0, 0, 0, 0, 0, 0, 0, 0, 0, 0, 0, 0, 0, 0, 0, 0, 0, 0, 0, 0, 0, 0, 0, 0, 0, 0, 0, 0, 0, 0, 0, 0, 0, 0, 0, 0, 0, 0, 0, 0, 0, 0, 0, 0, 0, 0, 0, 0, 0, 0, 0, 0, 0, 0, 0, 0, 0, 0, 0, 0, 0, 0, 0, 0, 0, 0, 0, 0, 0, 0, 0, 0, 0, 0, 0, 0, 0, 0, 0, 0, 0, 0, 0, 0, 0, 0, 0, 0, 0, 0, 0, 0, 0, 0, 0, 0, 0, 0, 0, 0, 0, 0, 0, 0, 0, 0, 0, 0, 0, 0, 0, 0, 0, 0, 0, 0, 0, 0, 0, 0, 0, 0, 0, 0, 0, 0, 0, 0, 0, 0, 0, 0, 0, 0, 0, 0, 0, 0, 0, 0, 0, 0, 0, 0, 0, 0, 0, 0, 0, 0, 0, 0, 0, 0, 0, 0, 0, 0, 0, 0, 0, 0, 0, 0, 0, 0, 0, 0, 0, 0, 0, 0, 0, 0, 0, 0, 0, 0, 0, 0, 0, 0, 0, 0, 0, 0, 0, 0, 0, 0, 0, 0, 0, 0, 0, 0, 0, 0, 0, 0, 0, 0, 0, 0, 0, 0, 0, 0, 0, 0, 0, 0, 0, 0, 0, 0, 0, 0, 0, 0, 0, 0, 0, 0, 0, 0, 0, 0, 0, 0, 0, 0, 0, 0, 0, 0, 0, 2, 2, 2, 2, 2, 2, 2, 2, 2, 2, 2, 2, 2, 2, 2, 2, 2, 2, 2, 2, 2, 2, 2, 2, 2, 2, 2, 2, 2, 2, 2, 2, 2, 2, 2, 2, 2, 2, 2, 2, 2, 2, 2, 2, 2, 2, 2, 2, 2, 2, 2, 2, 2, 2, 2, 2, 2, 2, 2, 2, 2, 2, 2, 2, 2, 2, 2, 2, 2, 2, 2, 2, 2, 2, 2, 2, 2, 2, 2, 2, 2, 2, 2, 2, 2, 2, 2, 2, 2, 2, 2, 2, 2, 2, 2, 2, 2, 2, 2, 2, 2, 2, 2, 2, 2, 2, 2, 2, 2, 2, 2, 2, 2, 2, 2, 2, 2, 2, 2, 2, 2, 2, 2, 2, 2, 2, 2, 2, 2, 2, 2, 2, 2, 2, 2, 2, 2, 2, 2, 2, 2, 2, 2, 2, 2, 2, 2, 2, 2, 2, 2, 2, 2, 2, 2, 2, 2, 2, 2, 2, 2, 2, 2, 2, 2, 2, 2, 2, 2, 2, 2, 2, 2, 2, 2, 2, 2, 2, 2, 2, 2, 2, 2, 2, 2, 2, 2, 2, 2, 2, 2, 2, 2, 2, 2, 2, 2, 2, 2, 2, 2])
_uv = me_cylinder_004.uv_layers.new(name='UVMap')
_uv.uv.foreach_set('vector', [1.0, 0.5, 1.0, 1.0, 0.9688, 1.0, 0.9688, 0.5, 0.9688, 0.5, 0.9688, 1.0, 0.9375, 1.0, 0.9375, 0.5, 0.9375, 0.5, 0.9375, 1.0, 0.9062, 1.0, 0.9063, 0.5, 0.9063, 0.5, 0.9062, 1.0, 0.875, 1.0, 0.875, 0.5, 0.875, 0.5, 0.875, 1.0, 0.8437, 1.0, 0.8438, 0.5, 0.8438, 0.5, 0.8437, 1.0, 0.8125, 1.0, 0.8125, 0.5, 0.8125, 0.5, 0.8125, 1.0, 0.7812, 1.0, 0.7812, 0.5, 0.7812, 0.5, 0.7812, 1.0, 0.75, 1.0, 0.75, 0.5, 0.75, 0.5, 0.75, 1.0, 0.7188, 1.0, 0.7188, 0.5, 0.7188, 0.5, 0.7188, 1.0, 0.6875, 1.0, 0.6875, 0.5, 0.6875, 0.5, 0.6875, 1.0, 0.6562, 1.0, 0.6563, 0.5, 0.6563, 0.5, 0.6562, 1.0, 0.625, 1.0, 0.625, 0.5, 0.625, 0.5, 0.625, 1.0, 0.5938, 1.0, 0.5938, 0.5, 0.5938, 0.5, 0.5938, 1.0, 0.5625, 1.0, 0.5625, 0.5, 0.5625, 0.5, 0.5625, 1.0, 0.5312, 1.0, 0.5312, 0.5, 0.5312, 0.5, 0.5312, 1.0, 0.5, 1.0, 0.5, 0.5, 0.5, 0.5, 0.5, 1.0, 0.4688, 1.0, 0.4688, 0.5, 0.4688, 0.5, 0.4688, 1.0, 0.4375, 1.0, 0.4375, 0.5, 0.4375, 0.5, 0.4375, 1.0, 0.4062, 1.0, 0.4062, 0.5, 0.4062, 0.5, 0.4062, 1.0, 0.375, 1.0, 0.375, 0.5, 0.375, 0.5, 0.375, 1.0, 0.3438, 1.0, 0.3438, 0.5, 0.3438, 0.5, 0.3438, 1.0, 0.3125, 1.0, 0.3125, 0.5, 0.3125, 0.5, 0.3125, 1.0, 0.2812, 1.0, 0.2812, 0.5, 0.2812, 0.5, 0.2812, 1.0, 0.25, 1.0, 0.25, 0.5, 0.25, 0.5, 0.25, 1.0, 0.2188, 1.0, 0.2188, 0.5, 0.2188, 0.5, 0.2188, 1.0, 0.1875, 1.0, 0.1875, 0.5, 0.1875, 0.5, 0.1875, 1.0, 0.1562, 1.0, 0.1562, 0.5, 0.1562, 0.5, 0.1562, 1.0, 0.125, 1.0, 0.125, 0.5, 0.125, 0.5, 0.125, 1.0, 0.09375, 1.0, 0.09375, 0.5, 0.09375, 0.5, 0.09375, 1.0, 0.0625, 1.0, 0.0625, 0.5, 0.8125, 1.0, 0.8437, 1.0, 0.8438, 1.0, 0.8125, 1.0, 0.0625, 0.5, 0.0625, 1.0, 0.03125, 1.0, 0.03125, 0.5, 0.03125, 0.5, 0.03125, 1.0, 0.0, 1.0, 0.0, 0.5, 0.75, 0.49, 0.7968, 0.4854, 0.8418, 0.4717, 0.8833, 0.4496, 0.9197, 0.4197, 0.9496, 0.3833, 0.9717, 0.3418, 0.9854, 0.2968, 0.99, 0.25, 0.9854, 0.2032, 0.9717, 0.1582, 0.9496, 0.1167, 0.9197, 0.08029, 0.8833, 0.05045, 0.8418, 0.02827, 0.7968, 0.01461, 0.75, 0.01, 0.7032, 0.01461, 0.6582, 0.02827, 0.6167, 0.05045, 0.5803, 0.08029, 0.5504, 0.1167, 0.5283, 0.1582, 0.5146, 0.2032, 0.51, 0.25, 0.5146, 0.2968, 0.5283, 0.3418, 0.5504, 0.3833, 0.5803, 0.4197, 0.6167, 0.4496, 0.6582, 0.4717, 0.7032, 0.4854, 0.0625, 1.0, 0.09375, 1.0, 0.09375, 1.0, 0.0625, 1.0, 0.5312, 1.0, 0.5625, 1.0, 0.5625, 1.0, 0.5312, 1.0, 0.25, 1.0, 0.2812, 1.0, 0.2812, 1.0, 0.25, 1.0, 0.9375, 1.0, 0.9688, 1.0, 0.9687, 1.0, 0.9375, 1.0, 0.6562, 1.0, 0.6875, 1.0, 0.6875, 1.0, 0.6562, 1.0, 0.375, 1.0, 0.4062, 1.0, 0.4063, 1.0, 0.375, 1.0, 0.09375, 1.0, 0.125, 1.0, 0.125, 1.0, 0.09375, 1.0, 0.7812, 1.0, 0.8125, 1.0, 0.8125, 1.0, 0.7812, 1.0, 0.5, 1.0, 0.5312, 1.0, 0.5312, 1.0, 0.5, 1.0, 0.2188, 1.0, 0.25, 1.0, 0.25, 1.0, 0.2188, 1.0, 0.9062, 1.0, 0.9375, 1.0, 0.9375, 1.0, 0.9062, 1.0, 0.625, 1.0, 0.6562, 1.0, 0.6562, 1.0, 0.625, 1.0, 0.3438, 1.0, 0.375, 1.0, 0.375, 1.0, 0.3438, 1.0, 0.0625, 1.0, 0.09375, 1.0, 0.09375, 1.0, 0.0625, 1.0, 0.75, 1.0, 0.7812, 1.0, 0.7812, 1.0, 0.75, 1.0, 0.4688, 1.0, 0.5, 1.0, 0.5, 1.0, 0.4688, 1.0, 0.1875, 1.0, 0.2188, 1.0, 0.2188, 1.0, 0.1875, 1.0, 0.875, 1.0, 0.9062, 1.0, 0.9062, 1.0, 0.875, 1.0, 0.5938, 1.0, 0.625, 1.0, 0.625, 1.0, 0.5938, 1.0, 0.3125, 1.0, 0.3438, 1.0, 0.3438, 1.0, 0.3125, 1.0, 0.03125, 1.0, 0.0625, 1.0, 0.0625, 1.0, 0.03125, 1.0, 0.7188, 1.0, 0.75, 1.0, 0.75, 1.0, 0.7188, 1.0, 0.4375, 1.0, 0.4688, 1.0, 0.4688, 1.0, 0.4375, 1.0, 0.1562, 1.0, 0.1875, 1.0, 0.1875, 1.0, 0.1562, 1.0, 0.8437, 1.0, 0.875, 1.0, 0.875, 1.0, 0.8438, 1.0, 0.5625, 1.0, 0.5938, 1.0, 0.5938, 1.0, 0.5625, 1.0, 0.2812, 1.0, 0.3125, 1.0, 0.3125, 1.0, 0.2812, 1.0, 0.9688, 1.0, 1.0, 1.0, 1.0, 1.0, 0.9687, 1.0, 0.0, 1.0, 0.03125, 1.0, 0.03125, 1.0, 0.0, 1.0, 0.6875, 1.0, 0.7188, 1.0, 0.7188, 1.0, 0.6875, 1.0, 0.4062, 1.0, 0.4375, 1.0, 0.4375, 1.0, 0.4063, 1.0, 0.125, 1.0, 0.1562, 1.0, 0.1562, 1.0, 0.125, 1.0, 0.1358, 0.07903, 0.1713, 0.06003, 0.1713, 0.06003, 0.1358, 0.07903, 0.4688, 1.0, 0.5, 1.0, 0.5, 1.0, 0.4687, 1.0, 0.875, 1.0, 0.9062, 1.0, 0.9062, 1.0, 0.875, 1.0, 0.03125, 1.0, 0.0625, 1.0, 0.0625, 1.0, 0.03125, 1.0, 0.4375, 1.0, 0.4688, 1.0, 0.4687, 1.0, 0.4375, 1.0, 0.8438, 1.0, 0.875, 1.0, 0.875, 1.0, 0.8438, 1.0, 0.4063, 1.0, 0.4375, 1.0, 0.4375, 1.0, 0.4063, 1.0, 0.8125, 1.0, 0.8438, 1.0, 0.8438, 1.0, 0.8125, 1.0, 0.9062, 1.0, 0.9375, 1.0, 0.9375, 1.0, 0.9062, 1.0, 0.375, 1.0, 0.4063, 1.0, 0.4063, 1.0, 0.375, 1.0, 0.7812, 1.0, 0.8125, 1.0, 0.8125, 1.0, 0.7812, 1.0, 0.3438, 1.0, 0.375, 1.0, 0.375, 1.0, 0.3438, 1.0, 0.75, 1.0, 0.7812, 1.0, 0.7812, 1.0, 0.75, 1.0, 0.3125, 1.0, 0.3438, 1.0, 0.3438, 1.0, 0.3125, 1.0, 0.7188, 1.0, 0.75, 1.0, 0.75, 1.0, 0.7187, 1.0, 0.2812, 1.0, 0.3125, 1.0, 0.3125, 1.0, 0.2812, 1.0, 0.6875, 1.0, 0.7188, 1.0, 0.7187, 1.0, 0.6875, 1.0, 0.25, 1.0, 0.2812, 1.0, 0.2812, 1.0, 0.25, 1.0, 0.6562, 1.0, 0.6875, 1.0, 0.6875, 1.0, 0.6562, 1.0, 0.2188, 1.0, 0.25, 1.0, 0.25, 1.0, 0.2187, 1.0, 0.625, 1.0, 0.6562, 1.0, 0.6562, 1.0, 0.625, 1.0, 0.1875, 1.0, 0.2188, 1.0, 0.2187, 1.0, 0.1875, 1.0, 0.5938, 1.0, 0.625, 1.0, 0.625, 1.0, 0.5938, 1.0, 0.1562, 1.0, 0.1875, 1.0, 0.1875, 1.0, 0.1563, 1.0, 0.5625, 1.0, 0.5938, 1.0, 0.5938, 1.0, 0.5625, 1.0, 0.125, 1.0, 0.1562, 1.0, 0.1563, 1.0, 0.125, 1.0, 0.5312, 1.0, 0.5625, 1.0, 0.5625, 1.0, 0.5312, 1.0, 0.9375, 1.0, 0.9687, 1.0, 0.9688, 1.0, 0.9375, 1.0, 0.09375, 1.0, 0.125, 1.0, 0.125, 1.0, 0.09375, 1.0, 0.5, 1.0, 0.5312, 1.0, 0.5312, 1.0, 0.5, 1.0, 0.0, 1.0, 0.03125, 1.0, 0.03125, 1.0, 0.0, 1.0, 0.3287, 0.44, 0.2901, 0.4517, 0.2901, 0.4517, 0.3287, 0.44, 0.256, 0.4611, 0.2853, 0.4582, 0.2896, 0.48, 0.256, 0.4833, 0.3954, 0.3954, 0.3642, 0.421, 0.3642, 0.421, 0.3954, 0.3954, 0.421, 0.3642, 0.3954, 0.3954, 0.3954, 0.3954, 0.421, 0.3642, 0.44, 0.3287, 0.421, 0.3642, 0.421, 0.3642, 0.44, 0.3287, 0.4517, 0.2901, 0.44, 0.3287, 0.44, 0.3287, 0.4517, 0.2901, 0.4556, 0.25, 0.4517, 0.2901, 0.4517, 0.2901, 0.4556, 0.25, 0.4517, 0.2099, 0.4556, 0.25, 0.4556, 0.25, 0.4517, 0.2099, 0.44, 0.1713, 0.4517, 0.2099, 0.4517, 0.2099, 0.44, 0.1713, 0.421, 0.1358, 0.44, 0.1713, 0.44, 0.1713, 0.421, 0.1358, 0.3954, 0.1046, 0.421, 0.1358, 0.421, 0.1358, 0.3954, 0.1046, 0.3642, 0.07903, 0.3954, 0.1046, 0.3954, 0.1046, 0.3642, 0.07903, 0.3287, 0.06003, 0.3642, 0.07903, 0.3642, 0.07903, 0.3287, 0.06003, 0.2901, 0.04833, 0.3287, 0.06003, 0.3287, 0.06003, 0.2901, 0.04833, 0.25, 0.04438, 0.2901, 0.04833, 0.2901, 0.04833, 0.25, 0.04438, 0.2099, 0.04833, 0.25, 0.04438, 0.25, 0.04438, 0.2099, 0.04833, 0.2029, 0.04414, 0.1748, 0.05266, 0.1663, 0.03212, 0.1986, 0.02233, 0.1713, 0.06003, 0.2099, 0.04833, 0.2099, 0.04833, 0.1713, 0.06003, 0.1046, 0.1046, 0.1358, 0.07903, 0.1358, 0.07903, 0.1046, 0.1046, 0.07903, 0.1358, 0.1046, 0.1046, 0.1046, 0.1046, 0.07903, 0.1358, 0.06003, 0.1713, 0.07903, 0.1358, 0.07903, 0.1358, 0.06003, 0.1713, 0.04833, 0.2099, 0.06003, 0.1713, 0.06003, 0.1713, 0.04833, 0.2099, 0.04438, 0.25, 0.04833, 0.2099, 0.04833, 0.2099, 0.04438, 0.25, 0.04833, 0.2901, 0.04438, 0.25, 0.04438, 0.25, 0.04833, 0.2901, 0.06003, 0.3287, 0.04833, 0.2901, 0.04833, 0.2901, 0.06003, 0.3287, 0.07903, 0.3642, 0.06003, 0.3287, 0.06003, 0.3287, 0.07903, 0.3642, 0.1046, 0.3954, 0.07903, 0.3642, 0.07903, 0.3642, 0.1046, 0.3954, 0.1358, 0.421, 0.1046, 0.3954, 0.1046, 0.3954, 0.1358, 0.421, 0.1713, 0.44, 0.1358, 0.421, 0.1358, 0.421, 0.1713, 0.44, 0.2099, 0.4517, 0.1713, 0.44, 0.1713, 0.44, 0.2099, 0.4517, 0.9687, 1.0, 1.0, 1.0, 1.0, 1.0, 0.9688, 1.0, 0.3642, 0.421, 0.3287, 0.44, 0.3287, 0.44, 0.3642, 0.421, 0.2901, 0.4517, 0.25, 0.4556, 0.2099, 0.4517, 0.1713, 0.44, 0.1358, 0.421, 0.1046, 0.3954, 0.07903, 0.3642, 0.06003, 0.3287, 0.04833, 0.2901, 0.04438, 0.25, 0.04833, 0.2099, 0.06003, 0.1713, 0.07903, 0.1358, 0.1046, 0.1046, 0.1358, 0.07903, 0.1713, 0.06003, 0.2099, 0.04833, 0.25, 0.04438, 0.2901, 0.04833, 0.3287, 0.06003, 0.3642, 0.07903, 0.3954, 0.1046, 0.421, 0.1358, 0.44, 0.1713, 0.4517, 0.2099, 0.4556, 0.25, 0.4517, 0.2901, 0.44, 0.3287, 0.421, 0.3642, 0.3954, 0.3954, 0.3642, 0.421, 0.3287, 0.44, 0.4035, 0.395, 0.4222, 0.3723, 0.4406, 0.3847, 0.4193, 0.4107, 0.2147, 0.4582, 0.244, 0.4611, 0.244, 0.4833, 0.2104, 0.48, 0.1636, 0.05728, 0.1377, 0.07112, 0.1254, 0.05263, 0.1551, 0.03674, 0.4289, 0.3623, 0.4427, 0.3364, 0.4633, 0.3449, 0.4474, 0.3746, 0.1277, 0.07783, 0.105, 0.09646, 0.08928, 0.08074, 0.1153, 0.05935, 0.4473, 0.3252, 0.4559, 0.2971, 0.4777, 0.3014, 0.4679, 0.3337, 0.09646, 0.105, 0.07783, 0.1277, 0.05935, 0.1153, 0.08074, 0.08928, 0.4582, 0.2853, 0.4611, 0.256, 0.4833, 0.256, 0.48, 0.2896, 0.07112, 0.1377, 0.05728, 0.1636, 0.03674, 0.1551, 0.05263, 0.1254, 0.4611, 0.244, 0.4582, 0.2147, 0.48, 0.2104, 0.4833, 0.244, 0.05266, 0.1748, 0.04414, 0.2029, 0.02233, 0.1986, 0.03212, 0.1663, 0.4559, 0.2029, 0.4473, 0.1748, 0.4679, 0.1663, 0.4777, 0.1986, 0.04178, 0.2147, 0.0389, 0.244, 0.01667, 0.244, 0.01997, 0.2104, 0.4427, 0.1636, 0.4289, 0.1377, 0.4474, 0.1254, 0.4633, 0.1551, 0.0389, 0.256, 0.04178, 0.2853, 0.01997, 0.2896, 0.01667, 0.256, 0.4222, 0.1277, 0.4035, 0.105, 0.4193, 0.08928, 0.4406, 0.1153, 0.04414, 0.2971, 0.05266, 0.3252, 0.03212, 0.3337, 0.02233, 0.3014, 0.395, 0.09646, 0.3723, 0.07783, 0.3847, 0.05935, 0.4107, 0.08074, 0.05728, 0.3364, 0.07112, 0.3623, 0.05263, 0.3746, 0.03674, 0.3449, 0.3623, 0.07112, 0.3364, 0.05728, 0.3449, 0.03674, 0.3746, 0.05263, 0.2971, 0.4559, 0.3252, 0.4473, 0.3337, 0.4679, 0.3014, 0.4777, 0.07783, 0.3723, 0.09646, 0.395, 0.08074, 0.4107, 0.05935, 0.3847, 0.3252, 0.05266, 0.2971, 0.04414, 0.3014, 0.02233, 0.3337, 0.03212, 0.25, 0.4556, 0.2099, 0.4517, 0.2099, 0.4517, 0.25, 0.4556, 0.105, 0.4035, 0.1277, 0.4222, 0.1153, 0.4406, 0.08928, 0.4193, 0.2853, 0.04178, 0.256, 0.0389, 0.256, 0.01667, 0.2896, 0.01997, 0.3364, 0.4427, 0.3623, 0.4289, 0.3746, 0.4474, 0.3449, 0.4633, 0.1377, 0.4289, 0.1636, 0.4427, 0.1551, 0.4633, 0.1254, 0.4474, 0.244, 0.0389, 0.2147, 0.04178, 0.2104, 0.01997, 0.244, 0.01667, 0.3723, 0.4222, 0.395, 0.4035, 0.4107, 0.4193, 0.3847, 0.4406, 0.1748, 0.4473, 0.2029, 0.4559, 0.1986, 0.4777, 0.1663, 0.4679, 1.0, 0.8336, 1.0, 1.0, 0.9444, 1.0, 0.9444, 0.8336, 0.9444, 0.8336, 0.9444, 1.0, 0.8889, 1.0, 0.8889, 0.8336, 0.8889, 0.8336, 0.8889, 1.0, 0.8333, 1.0, 0.8333, 0.8336, 0.2901, 0.4517, 0.2971, 0.4559, 0.2853, 0.4582, 0.256, 0.4611, 0.244, 0.4611, 0.25, 0.4556, 0.3287, 0.44, 0.3364, 0.4427, 0.3252, 0.4473, 0.3642, 0.421, 0.3723, 0.4222, 0.3623, 0.4289, 0.3954, 0.3954, 0.4035, 0.395, 0.395, 0.4035, 0.421, 0.3642, 0.4289, 0.3623, 0.4222, 0.3723, 0.44, 0.3287, 0.4473, 0.3252, 0.4427, 0.3364, 0.4517, 0.2901, 0.4582, 0.2853, 0.4559, 0.2971, 0.4556, 0.25, 0.4611, 0.244, 0.4611, 0.256, 0.4517, 0.2099, 0.4559, 0.2029, 0.4582, 0.2147, 0.44, 0.1713, 0.4427, 0.1636, 0.4473, 0.1748, 0.421, 0.1358, 0.4222, 0.1277, 0.4289, 0.1377, 0.3954, 0.1046, 0.395, 0.09646, 0.4035, 0.105, 0.3642, 0.07903, 0.3623, 0.07112, 0.3723, 0.07783, 0.3287, 0.06003, 0.3252, 0.05266, 0.3364, 0.05728, 0.2901, 0.04833, 0.2853, 0.04178, 0.2971, 0.04414, 0.25, 0.04438, 0.244, 0.0389, 0.256, 0.0389, 0.2099, 0.04833, 0.2029, 0.04414, 0.2147, 0.04178, 0.1713, 0.06003, 0.1636, 0.05728, 0.1748, 0.05266, 0.1358, 0.07903, 0.1277, 0.07783, 0.1377, 0.07112, 0.1046, 0.1046, 0.09646, 0.105, 0.105, 0.09646, 0.07903, 0.1358, 0.07112, 0.1377, 0.07783, 0.1277, 0.06003, 0.1713, 0.05266, 0.1748, 0.05728, 0.1636, 0.04833, 0.2099, 0.04178, 0.2147, 0.04414, 0.2029, 0.04438, 0.25, 0.0389, 0.256, 0.0389, 0.244, 0.04833, 0.2901, 0.04414, 0.2971, 0.04178, 0.2853, 0.06003, 0.3287, 0.05728, 0.3364, 0.05266, 0.3252, 0.07903, 0.3642, 0.07783, 0.3723, 0.07112, 0.3623, 0.1046, 0.3954, 0.105, 0.4035, 0.09646, 0.395, 0.1358, 0.421, 0.1377, 0.4289, 0.1277, 0.4222, 0.1713, 0.44, 0.1748, 0.4473, 0.1636, 0.4427, 0.2099, 0.4517, 0.2147, 0.4582, 0.2029, 0.4559, 0.9732, 1.0, 0.9687, 1.0, 0.9688, 1.0, 0.0, 1.0, 0.0, 1.0, 0.00443, 1.0, 0.9419, 1.0, 0.9375, 1.0, 0.9375, 1.0, 0.9107, 1.0, 0.9062, 1.0, 0.9062, 1.0, 0.8794, 1.0, 0.875, 1.0, 0.875, 1.0, 0.8482, 1.0, 0.8438, 1.0, 0.8438, 1.0, 0.8169, 1.0, 0.8125, 1.0, 0.8125, 1.0, 0.7857, 1.0, 0.7812, 1.0, 0.7812, 1.0, 0.75, 1.0, 0.7456, 1.0, 0.75, 1.0, 0.7188, 1.0, 0.7143, 1.0, 0.7187, 1.0, 0.6875, 1.0, 0.6831, 1.0, 0.6875, 1.0, 0.6562, 1.0, 0.6518, 1.0, 0.6562, 1.0, 0.625, 1.0, 0.6206, 1.0, 0.625, 1.0, 0.5938, 1.0, 0.5893, 1.0, 0.5938, 1.0, 0.5625, 1.0, 0.5581, 1.0, 0.5625, 1.0, 0.5312, 1.0, 0.5268, 1.0, 0.5312, 1.0, 0.5, 1.0, 0.4956, 1.0, 0.5, 1.0, 0.4688, 1.0, 0.4643, 1.0, 0.4687, 1.0, 0.4375, 1.0, 0.4331, 1.0, 0.4375, 1.0, 0.4062, 1.0, 0.4018, 1.0, 0.4063, 1.0, 0.375, 1.0, 0.3706, 1.0, 0.375, 1.0, 0.3438, 1.0, 0.3393, 1.0, 0.3438, 1.0, 0.3125, 1.0, 0.3081, 1.0, 0.3125, 1.0, 0.2812, 1.0, 0.2768, 1.0, 0.2812, 1.0, 0.2544, 1.0, 0.25, 1.0, 0.25, 1.0, 0.2232, 1.0, 0.2187, 1.0, 0.2187, 1.0, 0.1919, 1.0, 0.1875, 1.0, 0.1875, 1.0, 0.1607, 1.0, 0.1562, 1.0, 0.1563, 1.0, 0.1294, 1.0, 0.125, 1.0, 0.125, 1.0, 0.09818, 1.0, 0.09375, 1.0, 0.09375, 1.0, 0.06693, 1.0, 0.0625, 1.0, 0.0625, 1.0, 0.03568, 1.0, 0.03125, 1.0, 0.03125, 1.0, 0.9688, 1.0, 1.0, 1.0, 0.9956, 1.0, 0.9732, 1.0, 0.9375, 1.0, 0.9688, 1.0, 0.9643, 1.0, 0.9419, 1.0, 0.9062, 1.0, 0.9375, 1.0, 0.9331, 1.0, 0.9107, 1.0, 0.875, 1.0, 0.9062, 1.0, 0.9018, 1.0, 0.8794, 1.0, 0.8438, 1.0, 0.875, 1.0, 0.8706, 1.0, 0.8482, 1.0, 0.8125, 1.0, 0.8438, 1.0, 0.8393, 1.0, 0.8169, 1.0, 0.7812, 1.0, 0.8125, 1.0, 0.8081, 1.0, 0.7857, 1.0, 0.75, 1.0, 0.7812, 1.0, 0.7768, 1.0, 0.7544, 1.0, 0.7187, 1.0, 0.75, 1.0, 0.7456, 1.0, 0.7232, 1.0, 0.6875, 1.0, 0.7187, 1.0, 0.7143, 1.0, 0.6919, 1.0, 0.6562, 1.0, 0.6875, 1.0, 0.6831, 1.0, 0.6607, 1.0, 0.625, 1.0, 0.6562, 1.0, 0.6518, 1.0, 0.6294, 1.0, 0.5938, 1.0, 0.625, 1.0, 0.6206, 1.0, 0.5982, 1.0, 0.5625, 1.0, 0.5938, 1.0, 0.5893, 1.0, 0.5669, 1.0, 0.5312, 1.0, 0.5625, 1.0, 0.5581, 1.0, 0.5357, 1.0, 0.5, 1.0, 0.5312, 1.0, 0.5268, 1.0, 0.5044, 1.0, 0.4687, 1.0, 0.5, 1.0, 0.4956, 1.0, 0.4732, 1.0, 0.4375, 1.0, 0.4687, 1.0, 0.4643, 1.0, 0.4419, 1.0, 0.4063, 1.0, 0.4375, 1.0, 0.4331, 1.0, 0.4107, 1.0, 0.375, 1.0, 0.4063, 1.0, 0.4018, 1.0, 0.3794, 1.0, 0.3438, 1.0, 0.375, 1.0, 0.3706, 1.0, 0.3482, 1.0, 0.3125, 1.0, 0.3438, 1.0, 0.3393, 1.0, 0.3169, 1.0, 0.2812, 1.0, 0.3125, 1.0, 0.3081, 1.0, 0.2857, 1.0, 0.25, 1.0, 0.2812, 1.0, 0.2768, 1.0, 0.2544, 1.0, 0.2187, 1.0, 0.25, 1.0, 0.2456, 1.0, 0.2232, 1.0, 0.1875, 1.0, 0.2187, 1.0, 0.2143, 1.0, 0.1919, 1.0, 0.1563, 1.0, 0.1875, 1.0, 0.1831, 1.0, 0.1607, 1.0, 0.125, 1.0, 0.1563, 1.0, 0.1518, 1.0, 0.1294, 1.0, 0.09375, 1.0, 0.125, 1.0, 0.1206, 1.0, 0.09818, 1.0, 0.0625, 1.0, 0.09375, 1.0, 0.08932, 1.0, 0.06693, 1.0, 0.03125, 1.0, 0.0625, 1.0, 0.05807, 1.0, 0.03568, 1.0, 0.0, 1.0, 0.03125, 1.0, 0.02682, 1.0, 0.00443, 1.0, 0.2853, 0.4582, 0.256, 0.4611, 0.25, 0.4556, 0.2901, 0.4517, 0.3252, 0.4473, 0.2971, 0.4559, 0.2901, 0.4517, 0.3287, 0.44, 0.3623, 0.4289, 0.3364, 0.4427, 0.3287, 0.44, 0.3642, 0.421, 0.395, 0.4035, 0.3723, 0.4222, 0.3642, 0.421, 0.3954, 0.3954, 0.4222, 0.3723, 0.4035, 0.395, 0.3954, 0.3954, 0.421, 0.3642, 0.4427, 0.3364, 0.4289, 0.3623, 0.421, 0.3642, 0.44, 0.3287, 0.4559, 0.2971, 0.4473, 0.3252, 0.44, 0.3287, 0.4517, 0.2901, 0.4611, 0.256, 0.4582, 0.2853, 0.4517, 0.2901, 0.4556, 0.25, 0.4582, 0.2147, 0.4611, 0.244, 0.4556, 0.25, 0.4517, 0.2099, 0.4473, 0.1748, 0.4559, 0.2029, 0.4517, 0.2099, 0.44, 0.1713, 0.4289, 0.1377, 0.4427, 0.1636, 0.44, 0.1713, 0.421, 0.1358, 0.4035, 0.105, 0.4222, 0.1277, 0.421, 0.1358, 0.3954, 0.1046, 0.3723, 0.07783, 0.395, 0.09646, 0.3954, 0.1046, 0.3642, 0.07903, 0.3364, 0.05728, 0.3623, 0.07112, 0.3642, 0.07903, 0.3287, 0.06003, 0.2971, 0.04414, 0.3252, 0.05266, 0.3287, 0.06003, 0.2901, 0.04833, 0.256, 0.0389, 0.2853, 0.04178, 0.2901, 0.04833, 0.25, 0.04438, 0.2147, 0.04178, 0.244, 0.0389, 0.25, 0.04438, 0.2099, 0.04833, 0.1748, 0.05266, 0.2029, 0.04414, 0.2099, 0.04833, 0.1713, 0.06003, 0.1377, 0.07112, 0.1636, 0.05728, 0.1713, 0.06003, 0.1358, 0.07903, 0.105, 0.09646, 0.1277, 0.07783, 0.1358, 0.07903, 0.1046, 0.1046, 0.07783, 0.1277, 0.09646, 0.105, 0.1046, 0.1046, 0.07903, 0.1358, 0.05728, 0.1636, 0.07112, 0.1377, 0.07903, 0.1358, 0.06003, 0.1713, 0.04414, 0.2029, 0.05266, 0.1748, 0.06003, 0.1713, 0.04833, 0.2099, 0.0389, 0.244, 0.04178, 0.2147, 0.04833, 0.2099, 0.04438, 0.25, 0.04178, 0.2853, 0.0389, 0.256, 0.04438, 0.25, 0.04833, 0.2901, 0.05266, 0.3252, 0.04414, 0.2971, 0.04833, 0.2901, 0.06003, 0.3287, 0.07112, 0.3623, 0.05728, 0.3364, 0.06003, 0.3287, 0.07903, 0.3642, 0.09646, 0.395, 0.07783, 0.3723, 0.07903, 0.3642, 0.1046, 0.3954, 0.1277, 0.4222, 0.105, 0.4035, 0.1046, 0.3954, 0.1358, 0.421, 0.1636, 0.4427, 0.1377, 0.4289, 0.1358, 0.421, 0.1713, 0.44, 0.2029, 0.4559, 0.1748, 0.4473, 0.1713, 0.44, 0.2099, 0.4517, 0.244, 0.4611, 0.2147, 0.4582, 0.2099, 0.4517, 0.25, 0.4556, 0.244, 0.4833, 0.244, 0.4611, 0.256, 0.4611, 0.256, 0.4833, 0.2971, 0.4559, 0.3014, 0.4777, 0.2896, 0.48, 0.2853, 0.4582, 0.3364, 0.4427, 0.3449, 0.4633, 0.3337, 0.4679, 0.3252, 0.4473, 0.3723, 0.4222, 0.3847, 0.4406, 0.3746, 0.4474, 0.3623, 0.4289, 0.4035, 0.395, 0.4193, 0.4107, 0.4107, 0.4193, 0.395, 0.4035, 0.4289, 0.3623, 0.4474, 0.3746, 0.4406, 0.3847, 0.4222, 0.3723, 0.4473, 0.3252, 0.4679, 0.3337, 0.4633, 0.3449, 0.4427, 0.3364, 0.4582, 0.2853, 0.48, 0.2896, 0.4777, 0.3014, 0.4559, 0.2971, 0.4611, 0.244, 0.4833, 0.244, 0.4833, 0.256, 0.4611, 0.256, 0.4559, 0.2029, 0.4777, 0.1986, 0.48, 0.2104, 0.4582, 0.2147, 0.4427, 0.1636, 0.4633, 0.1551, 0.4679, 0.1663, 0.4473, 0.1748, 0.4222, 0.1277, 0.4406, 0.1153, 0.4474, 0.1254, 0.4289, 0.1377, 0.395, 0.09646, 0.4107, 0.08074, 0.4193, 0.08928, 0.4035, 0.105, 0.3623, 0.07112, 0.3746, 0.05263, 0.3847, 0.05935, 0.3723, 0.07783, 0.3252, 0.05266, 0.3337, 0.03212, 0.3449, 0.03674, 0.3364, 0.05728, 0.2853, 0.04178, 0.2896, 0.01997, 0.3014, 0.02233, 0.2971, 0.04414, 0.244, 0.0389, 0.244, 0.01667, 0.256, 0.01667, 0.256, 0.0389, 0.2029, 0.04414, 0.1986, 0.02233, 0.2104, 0.01997, 0.2147, 0.04178, 0.1636, 0.05728, 0.1551, 0.03674, 0.1663, 0.03212, 0.1748, 0.05266, 0.1277, 0.07783, 0.1153, 0.05935, 0.1254, 0.05263, 0.1377, 0.07112, 0.09646, 0.105, 0.08074, 0.08928, 0.08928, 0.08074, 0.105, 0.09646, 0.07112, 0.1377, 0.05263, 0.1254, 0.05935, 0.1153, 0.07783, 0.1277, 0.05266, 0.1748, 0.03212, 0.1663, 0.03674, 0.1551, 0.05728, 0.1636, 0.04178, 0.2147, 0.01997, 0.2104, 0.02233, 0.1986, 0.04414, 0.2029, 0.0389, 0.256, 0.01667, 0.256, 0.01667, 0.244, 0.0389, 0.244, 0.04414, 0.2971, 0.02233, 0.3014, 0.01997, 0.2896, 0.04178, 0.2853, 0.05728, 0.3364, 0.03674, 0.3449, 0.03212, 0.3337, 0.05266, 0.3252, 0.07783, 0.3723, 0.05935, 0.3847, 0.05263, 0.3746, 0.07112, 0.3623, 0.105, 0.4035, 0.08928, 0.4193, 0.08074, 0.4107, 0.09646, 0.395, 0.1377, 0.4289, 0.1254, 0.4474, 0.1153, 0.4406, 0.1277, 0.4222, 0.1748, 0.4473, 0.1663, 0.4679, 0.1551, 0.4633, 0.1636, 0.4427, 0.2147, 0.4582, 0.2104, 0.48, 0.1986, 0.4777, 0.2029, 0.4559, 0.2901, 0.4517, 0.25, 0.4556, 0.25, 0.4556, 0.2901, 0.4517, 0.8333, 0.8336, 0.8333, 1.0, 0.7778, 1.0, 0.7778, 0.8336, 0.7778, 0.8336, 0.7778, 1.0, 0.7222, 1.0, 0.7222, 0.8336, 0.7222, 1.0, 0.7778, 1.0, 0.7778, 1.0, 0.7222, 1.0, 0.7222, 0.8336, 0.7222, 1.0, 0.6667, 1.0, 0.6667, 0.8336, 0.5422, 0.37, 0.5957, 0.4339, 0.6679, 0.4755, 0.75, 0.49, 0.8321, 0.4755, 0.9043, 0.4339, 0.9578, 0.37, 0.9864, 0.2917, 0.9864, 0.2083, 0.9578, 0.13, 0.9043, 0.06615, 0.8321, 0.02447, 0.75, 0.01, 0.6679, 0.02447, 0.5957, 0.06615, 0.5422, 0.13, 0.5136, 0.2083, 0.5136, 0.2917, 0.6667, 0.8336, 0.6667, 1.0, 0.6111, 1.0, 0.6111, 0.8336, 0.6111, 0.8336, 0.6111, 1.0, 0.5556, 1.0, 0.5556, 0.8336, 0.5556, 0.8336, 0.5556, 1.0, 0.5, 1.0, 0.5, 0.8336, 0.5, 0.8336, 0.5, 1.0, 0.4444, 1.0, 0.4444, 0.8336, 0.4444, 0.8336, 0.4444, 1.0, 0.3889, 1.0, 0.3889, 0.8336, 0.3889, 0.8336, 0.3889, 1.0, 0.3333, 1.0, 0.3333, 0.8336, 0.3333, 0.8336, 0.3333, 1.0, 0.2778, 1.0, 0.2778, 0.8336, 0.2778, 0.8336, 0.2778, 1.0, 0.2222, 1.0, 0.2222, 0.8336, 0.2222, 0.8336, 0.2222, 1.0, 0.1667, 1.0, 0.1667, 0.8336, 0.1667, 0.8336, 0.1667, 1.0, 0.1111, 1.0, 0.1111, 0.8336, 0.1111, 0.8336, 0.1111, 1.0, 0.05556, 1.0, 0.05556, 0.8336, 0.05556, 0.8336, 0.05556, 1.0, -1.863e-07, 1.0, -1.863e-07, 0.8336, 0.05556, 0.5, 0.05556, 0.667, -1.863e-07, 0.667, -1.863e-07, 0.5, 0.05556, 0.667, 0.05556, 0.8336, -1.863e-07, 0.8336, -1.863e-07, 0.667, 0.1111, 0.5, 0.1111, 0.667, 0.05556, 0.667, 0.05556, 0.5, 0.1111, 0.667, 0.1111, 0.8336, 0.05556, 0.8336, 0.05556, 0.667, 0.1667, 0.5, 0.1667, 0.667, 0.1111, 0.667, 0.1111, 0.5, 0.1667, 0.667, 0.1667, 0.8336, 0.1111, 0.8336, 0.1111, 0.667, 0.2222, 0.5, 0.2222, 0.667, 0.1667, 0.667, 0.1667, 0.5, 0.2222, 0.667, 0.2222, 0.8336, 0.1667, 0.8336, 0.1667, 0.667, 0.2778, 0.5, 0.2778, 0.667, 0.2222, 0.667, 0.2222, 0.5, 0.2778, 0.667, 0.2778, 0.8336, 0.2222, 0.8336, 0.2222, 0.667, 0.3333, 0.5, 0.3333, 0.667, 0.2778, 0.667, 0.2778, 0.5, 0.3333, 0.667, 0.3333, 0.8336, 0.2778, 0.8336, 0.2778, 0.667, 0.3889, 0.5, 0.3889, 0.667, 0.3333, 0.667, 0.3333, 0.5, 0.3889, 0.667, 0.3889, 0.8336, 0.3333, 0.8336, 0.3333, 0.667, 0.4444, 0.5, 0.4444, 0.667, 0.3889, 0.667, 0.3889, 0.5, 0.4444, 0.667, 0.4444, 0.8336, 0.3889, 0.8336, 0.3889, 0.667, 0.5, 0.5, 0.5, 0.667, 0.4444, 0.667, 0.4444, 0.5, 0.5, 0.667, 0.5, 0.8336, 0.4444, 0.8336, 0.4444, 0.667, 0.5556, 0.5, 0.5556, 0.667, 0.5, 0.667, 0.5, 0.5, 0.5556, 0.667, 0.5556, 0.8336, 0.5, 0.8336, 0.5, 0.667, 0.6111, 0.5, 0.6111, 0.667, 0.5556, 0.667, 0.5556, 0.5, 0.6111, 0.667, 0.6111, 0.8336, 0.5556, 0.8336, 0.5556, 0.667, 0.6667, 0.5, 0.6667, 0.667, 0.6111, 0.667, 0.6111, 0.5, 0.6667, 0.667, 0.6667, 0.8336, 0.6111, 0.8336, 0.6111, 0.667, 0.7222, 0.5, 0.7222, 0.667, 0.6667, 0.667, 0.6667, 0.5, 0.7222, 0.667, 0.7222, 0.8336, 0.6667, 0.8336, 0.6667, 0.667, 0.7778, 0.5, 0.7778, 0.667, 0.7222, 0.667, 0.7222, 0.5, 0.7778, 0.667, 0.7778, 0.8336, 0.7222, 0.8336, 0.7222, 0.667, 0.8333, 0.5, 0.8333, 0.667, 0.7778, 0.667, 0.7778, 0.5, 0.8333, 0.667, 0.8333, 0.8336, 0.7778, 0.8336, 0.7778, 0.667, 0.8889, 0.5, 0.8889, 0.667, 0.8333, 0.667, 0.8333, 0.5, 0.8889, 0.667, 0.8889, 0.8336, 0.8333, 0.8336, 0.8333, 0.667, 0.9444, 0.5, 0.9444, 0.667, 0.8889, 0.667, 0.8889, 0.5, 0.9444, 0.667, 0.9444, 0.8336, 0.8889, 0.8336, 0.8889, 0.667, 1.0, 0.5, 1.0, 0.667, 0.9444, 0.667, 0.9444, 0.5, 1.0, 0.667, 1.0, 0.8336, 0.9444, 0.8336, 0.9444, 0.667, 0.05556, 1.0, 0.1111, 1.0, 0.1111, 1.0, 0.05556, 1.0, 0.5556, 1.0, 0.6111, 1.0, 0.6111, 1.0, 0.5556, 1.0, 0.6667, 1.0, 0.7222, 1.0, 0.7222, 1.0, 0.6667, 1.0, 0.7778, 1.0, 0.8333, 1.0, 0.8333, 1.0, 0.7778, 1.0, 0.6111, 1.0, 0.6667, 1.0, 0.6667, 1.0, 0.6111, 1.0, 0.05556, 1.0, 0.1111, 1.0, 0.1111, 1.0, 0.05556, 1.0, 0.1667, 1.0, 0.2222, 1.0, 0.2222, 1.0, 0.1667, 1.0, 0.8333, 1.0, 0.8889, 1.0, 0.8889, 1.0, 0.8333, 1.0, 0.5, 1.0, 0.5556, 1.0, 0.5556, 1.0, 0.5, 1.0, 0.4444, 1.0, 0.5, 1.0, 0.5, 1.0, 0.4444, 1.0, 0.2778, 1.0, 0.3333, 1.0, 0.3333, 1.0, 0.2778, 1.0, -1.863e-07, 1.0, 0.05556, 1.0, 0.05556, 1.0, -1.863e-07, 1.0, 0.8889, 1.0, 0.9444, 1.0, 0.9444, 1.0, 0.8889, 1.0, 0.2222, 1.0, 0.2778, 1.0, 0.2778, 1.0, 0.2222, 1.0, 0.9444, 1.0, 1.0, 1.0, 1.0, 1.0, 0.9444, 1.0, 0.3889, 1.0, 0.4444, 1.0, 0.4444, 1.0, 0.3889, 1.0, 0.1111, 1.0, 0.1667, 1.0, 0.1667, 1.0, 0.1111, 1.0, 0.3333, 1.0, 0.3889, 1.0, 0.3889, 1.0, 0.3333, 1.0, 0.1679, 0.4755, 0.09573, 0.4339, 0.04215, 0.37, 0.01365, 0.2917, 0.01365, 0.2083, 0.04215, 0.13, 0.09573, 0.06615, 0.1679, 0.02447, 0.25, 0.01, 0.3321, 0.02447, 0.4043, 0.06615, 0.4578, 0.13, 0.4864, 0.2083, 0.4864, 0.2917, 0.4578, 0.37, 0.4043, 0.4339, 0.3321, 0.4755, 0.25, 0.49, 0.3333, 1.0, 0.3889, 1.0, 0.3889, 1.0, 0.3333, 1.0, 0.8889, 1.0, 0.9444, 1.0, 0.9444, 1.0, 0.8889, 1.0, 0.7778, 1.0, 0.8333, 1.0, 0.8333, 1.0, 0.7778, 1.0, 0.8333, 1.0, 0.8889, 1.0, 0.8889, 1.0, 0.8333, 1.0, 0.2778, 1.0, 0.3333, 1.0, 0.3333, 1.0, 0.2778, 1.0, 0.9444, 1.0, 1.0, 1.0, 1.0, 1.0, 0.9444, 1.0, 0.2222, 1.0, 0.2778, 1.0, 0.2778, 1.0, 0.2222, 1.0, 0.4444, 1.0, 0.5, 1.0, 0.5, 1.0, 0.4444, 1.0, 0.7222, 1.0, 0.7778, 1.0, 0.7778, 1.0, 0.7222, 1.0, -1.863e-07, 1.0, 0.05556, 1.0, 0.05556, 1.0, -1.863e-07, 1.0, 0.6111, 1.0, 0.6667, 1.0, 0.6667, 1.0, 0.6111, 1.0, 0.6667, 1.0, 0.7222, 1.0, 0.7222, 1.0, 0.6667, 1.0, 0.1111, 1.0, 0.1667, 1.0, 0.1667, 1.0, 0.1111, 1.0, 0.5, 1.0, 0.5556, 1.0, 0.5556, 1.0, 0.5, 1.0, 0.1667, 1.0, 0.2222, 1.0, 0.2222, 1.0, 0.1667, 1.0, 0.5556, 1.0, 0.6111, 1.0, 0.6111, 1.0, 0.5556, 1.0, 0.3889, 1.0, 0.4444, 1.0, 0.4444, 1.0, 0.3889, 1.0, 0.0, 0.0, 0.0, 0.0, 0.0, 0.0, 0.0, 0.0, 0.0, 0.0, 0.0, 0.0, 0.0, 0.0, 0.0, 0.0, 0.0, 0.0, 0.0, 0.0, 0.0, 0.0, 0.0, 0.0, 0.0, 0.0, 0.0, 0.0, 0.0, 0.0, 0.0, 0.0, 0.0, 0.0, 0.0, 0.0, 0.0, 0.0, 0.0, 0.0, 0.0, 0.0, 0.0, 0.0, 0.0, 0.0, 0.0, 0.0, 0.0, 0.0, 0.0, 0.0, 0.0, 0.0, 0.0, 0.0, 0.0, 0.0, 0.0, 0.0, 0.0, 0.0, 0.0, 0.0, 0.0, 0.0, 0.0, 0.0, 0.0, 0.0, 0.0, 0.0, 0.0, 0.0, 0.0, 0.0, 0.0, 0.0, 0.0, 0.0, 0.0, 0.0, 0.0, 0.0, 0.0, 0.0, 0.0, 0.0, 0.0, 0.0, 0.0, 0.0, 0.0, 0.0, 0.0, 0.0, 0.0, 0.0, 0.0, 0.0, 0.0, 0.0, 0.0, 0.0, 0.0, 0.0, 0.0, 0.0, 0.0, 0.0, 0.0, 0.0, 0.0, 0.0, 0.0, 0.0, 0.0, 0.0, 0.0, 0.0, 0.0, 0.0, 0.0, 0.0, 0.0, 0.0, 0.0, 0.0, 0.0, 0.0, 0.0, 0.0, 0.0, 0.0, 0.0, 0.0, 0.0, 0.0, 0.0, 0.0, 0.0, 0.0, 0.0, 0.0, 0.0, 0.0, 0.0, 0.0, 0.0, 0.0, 0.0, 0.0, 0.0, 0.0, 0.0, 0.0, 0.0, 0.0, 0.0, 0.0, 0.0, 0.0, 0.0, 0.0, 0.0, 0.0, 0.0, 0.0, 0.0, 0.0, 0.0, 0.0, 0.0, 0.0, 0.0, 0.0, 0.0, 0.0, 0.0, 0.0, 0.0, 0.0, 0.0, 0.0, 0.0, 0.0, 0.0, 0.0, 0.0, 0.0, 0.0, 0.0, 0.0, 0.0, 0.0, 0.0, 0.0, 0.0, 0.0, 0.0, 0.0, 0.0, 0.0, 0.0, 0.0, 0.0, 0.0, 0.0, 0.0, 0.0, 0.0, 0.0, 0.0, 0.0, 0.0, 0.0, 0.0, 0.0, 0.0, 0.0, 0.0, 0.0, 0.0, 0.0, 0.0, 0.0, 0.0, 0.0, 0.0, 0.0, 0.0, 0.0, 0.0, 0.0, 0.0, 0.0, 0.0, 0.0, 0.0, 0.0, 0.0, 0.0, 0.0, 0.0, 0.0, 0.0, 0.0, 0.0, 0.0, 0.0, 0.0, 0.0, 0.0, 0.0, 0.0, 0.0, 0.0, 0.0, 0.0, 0.0, 0.0, 0.0, 0.0, 0.0, 0.0, 0.0, 0.0, 0.0, 0.0, 0.0, 0.0, 0.0, 0.0, 0.0, 0.0, 0.0, 0.0, 0.0, 0.0, 0.0, 0.0, 0.0, 0.0, 0.0, 0.0, 0.0, 0.0, 0.0, 0.0, 0.0, 0.0, 0.0, 0.0, 0.0, 0.0, 0.0, 0.0, 0.0, 0.0, 0.0, 0.0, 0.0, 0.0, 0.0, 0.0, 0.0, 0.0, 0.0, 0.0, 0.0, 0.0, 0.0, 0.0, 0.0, 0.0, 0.0, 0.0, 0.0, 0.0, 0.0, 0.0, 0.0, 0.0, 0.0, 0.0, 0.0, 0.0, 0.0, 0.0, 0.0, 0.0, 0.0, 0.0, 0.0, 0.0, 0.0, 0.0, 0.0, 0.0, 0.0, 0.0, 0.0, 0.0, 0.0, 0.0, 0.0, 0.0, 0.0, 0.0, 0.0, 0.0, 0.0, 0.0, 0.0, 0.0, 0.0, 0.0, 0.0, 0.0, 0.0, 0.0, 0.0, 0.0, 0.0, 0.0, 0.0, 0.0, 0.0, 0.0, 0.0, 0.0, 0.0, 0.0, 0.0, 0.0, 0.0, 0.0, 0.0, 0.0, 0.0, 0.0, 0.0, 0.0, 0.0, 0.0, 0.0, 0.0, 0.0, 0.0, 0.0, 0.0, 0.0, 0.0, 0.0, 0.0, 0.0, 0.0, 0.0, 0.0, 0.0, 0.0, 0.0, 0.0, 0.0, 0.0, 0.0, 0.0, 0.0, 0.0, 0.0, 0.0, 0.0, 0.0, 0.0, 0.0, 0.0, 0.0, 0.0, 0.0, 0.0, 0.0, 0.0, 0.0, 0.0, 0.0, 0.0, 0.0, 0.0, 0.0, 0.0, 0.0, 0.0, 0.0, 0.0, 0.0, 0.0, 0.0, 0.0, 0.0, 0.0, 0.0, 0.0, 0.0, 0.0, 0.0, 0.0, 0.0, 0.0, 0.0, 0.0, 0.0, 0.0, 0.0, 0.0, 0.0, 0.0, 0.0, 0.0, 0.0, 0.0, 0.0, 0.0, 0.0, 0.0, 0.0, 0.0, 0.0, 0.0, 0.0, 0.0, 0.0, 0.0, 0.0, 0.0, 0.0, 0.0, 0.0, 0.0, 0.0, 0.0, 0.0, 0.0, 0.0, 0.0, 0.0, 0.0, 0.0, 0.0, 0.0, 0.0, 0.0, 0.0, 0.0, 0.0, 0.0, 0.0, 0.0, 0.0, 0.0, 0.0, 0.0, 0.0, 0.0, 0.0, 0.0, 0.0, 0.0, 0.0, 0.0, 0.0, 0.0, 0.0, 0.0, 0.0, 0.0, 0.0, 0.0, 0.0, 0.0, 0.0, 0.0, 0.0, 0.0, 0.0, 0.0, 0.0, 0.0, 0.0, 0.0, 0.0, 0.0, 0.0, 0.0, 0.0, 0.0, 0.0, 0.0, 0.0, 0.0, 0.0, 0.0, 0.0, 0.0, 0.0, 0.0, 0.0, 0.0, 0.0, 0.0, 0.0, 0.0, 0.0, 0.0, 0.0, 0.0, 0.0, 0.0, 0.0, 0.0, 0.0, 0.0, 0.0, 0.0, 0.0, 0.0, 0.0, 0.0, 0.0, 0.0, 0.0, 0.0, 0.0, 0.0, 0.0, 0.0, 0.0, 0.0, 0.0, 0.0, 0.0, 0.0, 0.0, 0.0, 0.0, 0.0, 0.0, 0.0, 0.0, 0.0, 0.0, 0.0, 0.0, 0.0, 0.0, 0.0, 0.0, 0.0, 0.0, 0.0, 0.0, 0.0, 0.0, 0.0, 0.0, 0.0, 0.0, 0.0, 0.0, 0.0, 0.0, 0.0, 0.0, 0.0, 0.0, 0.0, 0.0, 0.0, 0.0, 0.0, 0.0, 0.0, 0.0, 0.0, 0.0, 0.0, 0.0, 0.0, 0.0, 0.0, 0.0, 0.0, 0.0, 0.0, 0.0, 0.0, 0.0, 0.0, 0.0, 0.0, 0.0, 0.0, 0.0, 0.0, 0.0, 0.0, 0.0, 0.0, 0.0, 0.0, 0.0, 0.0, 0.0, 0.0, 0.0, 0.0, 0.0, 0.0, 0.0, 0.0, 0.0, 0.0, 0.0, 0.0, 0.0, 0.0, 0.0, 0.0, 0.0, 0.0, 0.0, 0.0, 0.0, 0.0, 0.0, 0.0, 0.0, 0.0, 0.0, 0.0, 0.0, 0.0, 0.0, 0.0, 0.0, 0.0, 0.0, 0.0, 0.0, 0.0, 0.0, 0.0, 0.0, 0.0, 0.0, 0.0, 0.0, 0.0, 0.0, 0.0, 0.0, 0.0, 0.0, 0.0, 0.0, 0.0, 0.0, 0.0, 0.0, 0.0, 0.0, 0.0, 0.0, 0.0, 0.0, 0.0, 0.0, 0.0, 0.0, 0.0, 0.0, 0.0, 0.0, 0.0, 0.0, 0.0, 0.0, 0.0, 0.0, 0.0, 0.0, 0.0, 0.0, 0.0, 0.0, 0.0, 0.0, 0.0, 0.0, 0.0, 0.0, 0.0, 0.0, 0.0, 0.0, 0.0, 0.0, 0.0, 0.0, 0.0, 0.0, 0.0, 0.0, 0.0, 0.0, 0.0, 0.0, 0.0, 0.0, 0.0, 0.0, 0.0, 0.0, 0.0, 0.0, 0.0, 0.0, 0.0, 0.0, 0.0, 0.0, 0.0, 0.0, 0.0, 0.0, 0.0, 0.0, 0.0, 0.0, 0.0, 0.0, 0.0, 0.0, 0.0, 0.0, 0.0, 0.0, 0.0, 0.0, 0.0, 0.0, 0.0, 0.0, 0.0, 0.0, 0.0, 0.0, 0.0, 0.0, 0.0, 0.0, 0.0, 0.0, 0.0, 0.0, 0.0, 0.0, 0.0, 0.0, 0.0, 0.0, 0.0, 0.0, 0.0, 0.0, 0.0, 0.0, 0.0, 0.0, 0.0, 0.0, 0.0, 0.0, 0.0, 0.0, 0.0, 0.0, 0.0, 0.0, 0.0, 0.0, 0.0, 0.0, 0.0, 0.0, 0.0, 0.0, 0.0, 0.0, 0.0, 0.0, 0.0, 0.0, 0.0, 0.0, 0.0, 0.0, 0.0, 0.0, 0.0, 0.0, 0.0, 0.0, 0.0, 0.0, 0.0, 0.0, 0.0, 0.0, 0.0, 0.0, 0.0, 0.0, 0.0, 0.0, 0.0, 0.0, 0.0, 0.0, 0.0, 0.0, 0.0, 0.0, 0.0, 0.0, 0.0, 0.0, 0.0, 0.0, 0.0, 0.0, 0.0, 0.0, 0.0, 0.0, 0.0, 0.0, 0.0, 0.0, 0.0, 0.0, 0.0, 0.0, 0.0, 0.0, 0.0, 0.0, 0.0, 0.0, 0.0, 0.0, 0.0, 0.0, 0.0, 0.0, 0.0, 0.0, 0.0, 0.0, 0.0, 0.0, 0.0, 0.0, 0.0, 0.0, 0.0, 0.0, 0.0, 0.0, 0.0, 0.0, 0.0, 0.0, 0.0, 0.0, 0.0, 0.0, 0.0, 0.0, 0.0, 0.0, 0.0, 0.0, 0.0, 0.0, 0.0, 0.0, 0.0, 0.0, 0.0, 0.0, 0.0, 0.0, 0.0, 0.0, 0.0, 0.0, 0.0, 0.0, 0.0, 0.0, 0.0, 0.0, 0.0, 0.0, 0.0, 0.0, 0.0, 0.0, 0.0, 0.0, 0.0, 0.0, 0.0, 0.0, 0.0, 0.0, 0.0, 0.0, 0.0, 0.0, 0.0, 0.0, 0.0, 0.0, 0.0, 0.0, 0.0, 0.0, 0.0, 0.0, 0.0, 0.0, 0.0, 0.0, 0.0, 0.0, 0.0, 0.0, 0.0, 0.0, 0.0, 0.0, 0.0, 0.0, 0.0, 0.0, 0.0, 0.0, 0.0, 0.0, 0.0, 0.0, 0.0, 0.0, 0.0, 0.0, 0.0, 0.0, 0.0, 0.0, 0.0, 0.0, 0.0, 0.0, 0.0, 0.0, 0.0, 0.0, 0.0, 0.0, 0.0, 0.0, 0.0, 0.0, 0.0, 0.0, 0.0, 0.0, 0.0, 0.0, 0.0, 0.0, 0.0, 0.0, 0.0, 0.0, 0.0, 0.0, 0.0, 0.0, 0.0, 0.0, 0.0, 0.0, 0.0, 0.0, 0.0, 0.0, 0.0, 0.0, 0.0, 0.0, 0.0, 0.0, 0.0, 0.0, 0.0, 0.0, 0.0, 0.0, 0.0, 0.0, 0.0, 0.0, 0.0, 0.0, 0.0, 0.0, 0.0, 0.0, 0.0, 0.0, 0.0, 0.0, 0.0, 0.0, 0.0, 0.0, 0.0, 0.0, 0.0, 0.0, 0.0, 0.0, 0.0, 0.0, 0.0, 0.0, 0.0, 0.0, 0.0, 0.0, 0.0, 0.0, 0.0, 0.0, 0.0, 0.0, 0.0, 0.0, 0.0, 0.0, 0.0, 0.0, 0.0, 0.0, 0.0, 0.0, 0.0, 0.0, 0.0, 0.0, 0.0, 0.0, 0.0, 0.0, 0.0, 0.0, 0.0, 0.0, 0.0, 0.0, 0.0, 0.0, 0.0, 0.0, 0.0, 0.0, 0.0, 0.0, 0.0, 0.0, 0.0, 0.0, 0.0, 0.0, 0.0, 0.0, 0.0, 0.0, 0.0, 0.0, 0.0, 0.0, 0.0, 0.0, 0.0, 0.0, 0.0, 0.0, 0.0, 0.0, 0.0, 0.0, 0.0, 0.0, 0.0, 0.0, 0.0, 0.0, 0.0, 0.0, 0.0, 0.0, 0.0, 0.0, 0.0, 0.0, 0.0, 0.0, 0.0, 0.0, 0.0, 0.0, 0.0, 0.0, 0.0, 0.0, 0.0, 0.0, 0.0, 0.0, 0.0, 0.0, 0.0, 0.0, 0.0, 0.0, 0.0, 0.0, 0.0, 0.0, 0.0, 0.0, 0.0, 0.0, 0.0, 0.0, 0.0, 0.0, 0.0, 0.0, 0.0, 0.0, 0.0, 0.0, 0.0, 0.0, 0.0, 0.0, 0.0, 0.0, 0.0, 0.0, 0.0, 0.0, 0.0, 0.0, 0.0, 0.0, 0.0, 0.0, 0.0, 0.0, 0.0, 0.0, 0.0, 0.0, 0.0, 0.0, 0.0, 0.0, 0.0, 0.0, 0.0, 0.0, 0.0, 0.0, 0.0, 0.0, 0.0, 0.0, 0.0, 0.0, 0.0, 0.0, 0.0, 0.0, 0.0, 0.0, 0.0, 0.0, 0.0, 0.0, 0.0, 0.0, 0.0, 0.0, 0.0, 0.0, 0.0, 0.0, 0.0, 0.0, 0.0, 0.0, 0.0, 0.0, 0.0, 0.0, 0.0, 0.0, 0.0, 0.0, 0.0, 0.0, 0.0, 0.0, 0.0, 0.0, 0.0, 0.0, 0.0, 0.0, 0.0, 0.0, 0.0, 0.0, 0.0, 0.0, 0.0, 0.0, 0.0, 0.0, 0.0, 0.0, 0.0, 0.0, 0.0, 0.0, 0.0, 0.0, 0.0, 0.0, 0.0, 0.0, 0.0, 0.0, 0.0, 0.0, 0.0, 0.0, 0.0, 0.0, 0.0, 0.0, 0.0, 0.0, 0.0, 0.0, 0.0, 0.0, 0.0, 0.0, 0.0, 0.0, 0.0, 0.0, 0.0, 0.0, 0.0, 0.0, 0.0, 0.0, 0.0, 0.0, 0.0, 0.0, 0.0, 0.0, 0.0, 0.0, 0.0, 0.0, 0.0, 0.0, 0.0, 0.0, 0.0, 0.0, 0.0, 0.0, 0.0, 0.0, 0.0, 0.0, 0.0, 0.0, 0.0, 0.0, 0.0, 0.0, 0.0, 0.0, 0.0, 0.0, 0.0, 0.0, 0.0, 0.0, 0.0, 0.0, 0.0, 0.0, 0.0, 0.0, 0.0, 0.0, 0.0, 0.0, 0.0, 0.0, 0.0, 0.0, 0.0, 0.0, 0.0, 0.0, 0.0, 0.0, 0.0, 0.0, 0.0, 0.0, 0.0, 0.0, 0.0, 0.0, 0.0, 0.0, 0.0, 0.0, 0.0, 0.0, 0.0, 0.0, 0.0, 0.0, 0.0, 0.0, 0.0, 0.0, 0.0, 0.0, 0.0, 0.0, 0.0, 0.0, 0.0, 0.0, 0.0, 0.0, 0.0, 0.0, 0.0, 0.0, 0.0, 0.0, 0.0, 0.0, 0.0, 0.0, 0.0, 0.0, 0.0, 0.0, 0.0, 0.0, 0.0, 0.0, 0.0, 0.0, 0.0, 0.0, 0.0, 0.0, 0.0, 0.0, 0.0, 0.0, 0.0, 0.0, 0.0, 0.0, 0.0, 0.0, 0.0, 0.0, 0.0, 0.0, 0.0, 0.0, 0.0, 0.0, 0.0, 0.0, 0.0, 0.0, 0.0, 0.0, 0.0, 0.0, 0.0, 0.0, 0.0, 0.0, 0.0, 0.0, 0.0, 0.0, 0.0, 0.0, 0.0, 0.0, 0.0, 0.0, 0.0, 0.0, 0.0, 0.0, 0.0, 0.0, 0.0, 0.0, 0.0, 0.0, 0.0, 0.0, 0.0, 0.0, 0.0, 0.0, 0.0, 0.0, 0.0, 0.0, 0.0, 0.0, 0.0, 0.0, 0.0, 0.0, 0.0, 0.0, 0.0, 0.0, 0.0, 0.0, 0.0, 0.0, 0.0, 0.0, 0.0, 0.0, 0.0, 0.0, 0.0, 0.0, 0.0, 0.0, 0.0, 0.0, 0.0, 0.0, 0.0, 0.0, 0.0, 0.0, 0.0, 0.0, 0.0, 0.0, 0.0, 0.0, 0.0, 0.0, 0.0, 0.0, 0.0, 0.0, 0.0, 0.0, 0.0, 0.0, 0.0, 0.0, 0.0, 0.0, 0.0, 0.0, 0.0, 0.0, 0.0, 0.0, 0.0, 0.0, 0.0, 0.0, 0.0, 0.0, 0.0, 0.0, 0.0, 0.0, 0.0, 0.0, 0.0, 0.0, 0.0, 0.0, 0.0, 0.0, 0.0, 0.0, 0.0, 0.0, 0.0, 0.0, 0.0, 0.0, 0.0, 0.0, 0.0, 0.0, 0.0, 0.0, 0.0, 0.0, 0.0, 0.0, 0.0, 0.0, 0.0, 0.0, 0.0, 0.0, 0.0, 0.0, 0.0, 0.0, 0.0, 0.0, 0.0, 0.0, 0.0, 0.0, 0.0, 0.0, 0.0, 0.0])
me_cylinder_004.materials.append(mat_medium_wood_016)
me_cylinder_004.materials.append(mat_outline_025)
me_cylinder_004.materials.append(mat_leaf_007)
me_cylinder_004.materials.append(mat_outline_025)
me_cylinder_004.materials.append(mat_material_027)
me_cylinder_004.use_mirror_x = True
me_cylinder_004.update()

# ---- objects
ob_camera = bpy.data.objects.new('Camera', cam_camera)
ob_banana_plant_001 = bpy.data.objects.new('Banana Plant.001', me_cylinder_004)

# ---- transforms, parenting, visibility, modifiers, constraints
ob_camera.location = (7.359, -6.926, 4.958)
ob_camera.rotation_euler = (1.109, 0.0, 0.8149)
ob_camera.lock_rotations_4d = False
ob_camera.empty_display_type = 'ARROWS'
ob_camera.color = (0.0, 0.0, 0.0, 0.0)
ob_camera.display_type = 'WIRE'
ob_camera.lineart.crease_threshold = 0.0
ob_banana_plant_001.location = (0.0, 0.0, 0.4281)
ob_banana_plant_001.scale = (0.2947, 0.2947, 0.2947)
ob_banana_plant_001.lineart.crease_threshold = 0.0
ob_banana_plant_001.use_mesh_mirror_x = True

# ---- collection membership
col_collection.objects.link(ob_camera)
col_collection.objects.link(ob_banana_plant_001)

# ---- scene / render settings (as saved in the file)
scene.camera = ob_camera
scene.frame_start = 1; scene.frame_end = 250; scene.frame_set(3)
scene.render.engine = 'BLENDER_EEVEE_NEXT'
scene.cycles.use_denoising = False
scene.cycles.samples = 128
scene.cycles.sampling_pattern = 'TABULATED_SOBOL'
scene.cycles.use_adaptive_sampling = False
scene.cycles.use_light_tree = False
scene.view_settings.view_transform = 'Filmic'
bpy.context.view_layer.update()

# ---- added for rendering (the .blend has no usable light): sun
light_auto_sun = bpy.data.lights.new('AutoSun', 'SUN')
light_auto_sun.energy = 3.0
light_auto_sun.angle = 0.0523599
ob_auto_sun = bpy.data.objects.new('AutoSun', light_auto_sun)
scene.collection.objects.link(ob_auto_sun)
ob_auto_sun.rotation_euler = (0.872665, 0.174533, 0.523599)
bpy.context.view_layer.update()
